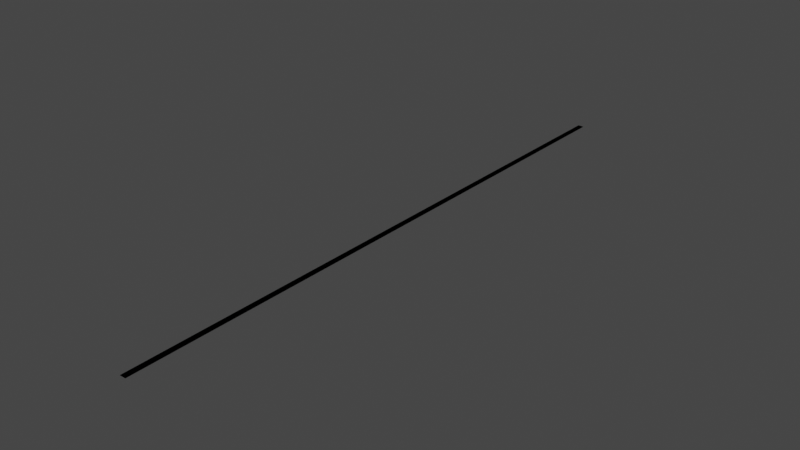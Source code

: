 # Source: CollisionSurfaces.blend  (saved by Blender 2.93.21; exported with 4.5.12 LTS)
import bpy
from mathutils import Matrix  # noqa: F401  (used for matrix-valued properties, if any)

bpy.ops.wm.read_factory_settings(use_empty=True)
scene = bpy.context.scene
scene.name = 'Scene'

# ---- collections
col_collection = bpy.data.collections.new('Collection'); scene.collection.children.link(col_collection)

# ---- world
world_world = bpy.data.worlds.new('World'); scene.world = world_world
world_world.use_nodes = True; world_world.node_tree.nodes.clear()
_N = world_world.node_tree.nodes; _L = world_world.node_tree.links
n0 = _N.new('ShaderNodeOutputWorld'); n0.name = 'World Output'; n0.location = (300, 300)
n1 = _N.new('ShaderNodeBackground'); n1.name = 'Background'; n1.location = (10, 300)
n1.inputs[0].default_value = (0.05088, 0.05088, 0.05088, 1.0)
_L.new(n1.outputs[0], n0.inputs[0])
n0.is_active_output = True
world_world.color = (0.05088, 0.05088, 0.05088)
world_world.use_sun_shadow = False
world_world.sun_shadow_jitter_overblur = 0.0

# ---- meshes
me_platform_50x5000 = bpy.data.meshes.new('Platform-50x5000')
me_platform_50x5000.from_pydata([(-25.0, 0.0, -0.5), (-25.0, 0.0, 0.5), (-25.0, 5000.0, -0.5), (-25.0, 5000.0, 0.5), (25.0, 0.0, -0.5), (25.0, 0.0, 0.5), (25.0, 5000.0, -0.5), (25.0, 5000.0, 0.5), (-25.0, 4950.0, -0.5), (-25.0, 4901.0, -0.5), (-25.0, 4851.0, -0.5), (-25.0, 4802.0, -0.5), (-25.0, 4752.0, -0.5), (-25.0, 4703.0, -0.5), (-25.0, 4653.0, -0.5), (-25.0, 4604.0, -0.5), (-25.0, 4554.0, -0.5), (-25.0, 4505.0, -0.5), (-25.0, 4455.0, -0.5), (-25.0, 4406.0, -0.5), (-25.0, 4356.0, -0.5), (-25.0, 4307.0, -0.5), (-25.0, 4257.0, -0.5), (-25.0, 4208.0, -0.5), (-25.0, 4158.0, -0.5), (-25.0, 4109.0, -0.5), (-25.0, 4059.0, -0.5), (-25.0, 4010.0, -0.5), (-25.0, 3960.0, -0.5), (-25.0, 3911.0, -0.5), (-25.0, 3861.0, -0.5), (-25.0, 3812.0, -0.5), (-25.0, 3762.0, -0.5), (-25.0, 3713.0, -0.5), (-25.0, 3663.0, -0.5), (-25.0, 3614.0, -0.5), (-25.0, 3564.0, -0.5), (-25.0, 3515.0, -0.5), (-25.0, 3465.0, -0.5), (-25.0, 3416.0, -0.5), (-25.0, 3366.0, -0.5), (-25.0, 3317.0, -0.5), (-25.0, 3267.0, -0.5), (-25.0, 3218.0, -0.5), (-25.0, 3168.0, -0.5), (-25.0, 3119.0, -0.5), (-25.0, 3069.0, -0.5), (-25.0, 3020.0, -0.5), (-25.0, 2970.0, -0.5), (-25.0, 2921.0, -0.5), (-25.0, 2871.0, -0.5), (-25.0, 2822.0, -0.5), (-25.0, 2772.0, -0.5), (-25.0, 2723.0, -0.5), (-25.0, 2673.0, -0.5), (-25.0, 2624.0, -0.5), (-25.0, 2574.0, -0.5), (-25.0, 2525.0, -0.5), (-25.0, 2475.0, -0.5), (-25.0, 2426.0, -0.5), (-25.0, 2376.0, -0.5), (-25.0, 2327.0, -0.5), (-25.0, 2277.0, -0.5), (-25.0, 2228.0, -0.5), (-25.0, 2178.0, -0.5), (-25.0, 2129.0, -0.5), (-25.0, 2079.0, -0.5), (-25.0, 2030.0, -0.5), (-25.0, 1980.0, -0.5), (-25.0, 1931.0, -0.5), (-25.0, 1881.0, -0.5), (-25.0, 1832.0, -0.5), (-25.0, 1782.0, -0.5), (-25.0, 1733.0, -0.5), (-25.0, 1683.0, -0.5), (-25.0, 1634.0, -0.5), (-25.0, 1584.0, -0.5), (-25.0, 1535.0, -0.5), (-25.0, 1485.0, -0.5), (-25.0, 1436.0, -0.5), (-25.0, 1386.0, -0.5), (-25.0, 1337.0, -0.5), (-25.0, 1287.0, -0.5), (-25.0, 1238.0, -0.5), (-25.0, 1188.0, -0.5), (-25.0, 1139.0, -0.5), (-25.0, 1089.0, -0.5), (-25.0, 1040.0, -0.5), (-25.0, 990.1, -0.5), (-25.0, 940.6, -0.5), (-25.0, 891.1, -0.5), (-25.0, 841.6, -0.5), (-25.0, 792.1, -0.5), (-25.0, 742.6, -0.5), (-25.0, 693.1, -0.5), (-25.0, 643.6, -0.5), (-25.0, 594.1, -0.5), (-25.0, 544.6, -0.5), (-25.0, 495.1, -0.5), (-25.0, 445.5, -0.5), (-25.0, 396.0, -0.5), (-25.0, 346.5, -0.5), (-25.0, 297.0, -0.5), (-25.0, 247.5, -0.5), (-25.0, 198.0, -0.5), (-25.0, 148.5, -0.5), (-25.0, 99.01, -0.5), (-25.0, 49.51, -0.5), (-25.0, 49.5, 0.5), (-25.0, 99.01, 0.5), (-25.0, 148.5, 0.5), (-25.0, 198.0, 0.5), (-25.0, 247.5, 0.5), (-25.0, 297.0, 0.5), (-25.0, 346.5, 0.5), (-25.0, 396.0, 0.5), (-25.0, 445.5, 0.5), (-25.0, 495.0, 0.5), (-25.0, 544.6, 0.5), (-25.0, 594.1, 0.5), (-25.0, 643.6, 0.5), (-25.0, 693.1, 0.5), (-25.0, 742.6, 0.5), (-25.0, 792.1, 0.5), (-25.0, 841.6, 0.5), (-25.0, 891.1, 0.5), (-25.0, 940.6, 0.5), (-25.0, 990.1, 0.5), (-25.0, 1040.0, 0.5), (-25.0, 1089.0, 0.5), (-25.0, 1139.0, 0.5), (-25.0, 1188.0, 0.5), (-25.0, 1238.0, 0.5), (-25.0, 1287.0, 0.5), (-25.0, 1337.0, 0.5), (-25.0, 1386.0, 0.5), (-25.0, 1436.0, 0.5), (-25.0, 1485.0, 0.5), (-25.0, 1535.0, 0.5), (-25.0, 1584.0, 0.5), (-25.0, 1634.0, 0.5), (-25.0, 1683.0, 0.5), (-25.0, 1733.0, 0.5), (-25.0, 1782.0, 0.5), (-25.0, 1832.0, 0.5), (-25.0, 1881.0, 0.5), (-25.0, 1931.0, 0.5), (-25.0, 1980.0, 0.5), (-25.0, 2030.0, 0.5), (-25.0, 2079.0, 0.5), (-25.0, 2129.0, 0.5), (-25.0, 2178.0, 0.5), (-25.0, 2228.0, 0.5), (-25.0, 2277.0, 0.5), (-25.0, 2327.0, 0.5), (-25.0, 2376.0, 0.5), (-25.0, 2426.0, 0.5), (-25.0, 2475.0, 0.5), (-25.0, 2525.0, 0.5), (-25.0, 2574.0, 0.5), (-25.0, 2624.0, 0.5), (-25.0, 2673.0, 0.5), (-25.0, 2723.0, 0.5), (-25.0, 2772.0, 0.5), (-25.0, 2822.0, 0.5), (-25.0, 2871.0, 0.5), (-25.0, 2921.0, 0.5), (-25.0, 2970.0, 0.5), (-25.0, 3020.0, 0.5), (-25.0, 3069.0, 0.5), (-25.0, 3119.0, 0.5), (-25.0, 3168.0, 0.5), (-25.0, 3218.0, 0.5), (-25.0, 3267.0, 0.5), (-25.0, 3317.0, 0.5), (-25.0, 3366.0, 0.5), (-25.0, 3416.0, 0.5), (-25.0, 3465.0, 0.5), (-25.0, 3515.0, 0.5), (-25.0, 3564.0, 0.5), (-25.0, 3614.0, 0.5), (-25.0, 3663.0, 0.5), (-25.0, 3713.0, 0.5), (-25.0, 3762.0, 0.5), (-25.0, 3812.0, 0.5), (-25.0, 3861.0, 0.5), (-25.0, 3911.0, 0.5), (-25.0, 3960.0, 0.5), (-25.0, 4010.0, 0.5), (-25.0, 4059.0, 0.5), (-25.0, 4109.0, 0.5), (-25.0, 4158.0, 0.5), (-25.0, 4208.0, 0.5), (-25.0, 4257.0, 0.5), (-25.0, 4307.0, 0.5), (-25.0, 4356.0, 0.5), (-25.0, 4406.0, 0.5), (-25.0, 4455.0, 0.5), (-25.0, 4505.0, 0.5), (-25.0, 4554.0, 0.5), (-25.0, 4604.0, 0.5), (-25.0, 4653.0, 0.5), (-25.0, 4703.0, 0.5), (-25.0, 4752.0, 0.5), (-25.0, 4802.0, 0.5), (-25.0, 4851.0, 0.5), (-25.0, 4901.0, 0.5), (-25.0, 4950.0, 0.5), (25.0, 49.5, -0.5), (25.0, 99.01, -0.5), (25.0, 148.5, -0.5), (25.0, 198.0, -0.5), (25.0, 247.5, -0.5), (25.0, 297.0, -0.5), (25.0, 346.5, -0.5), (25.0, 396.0, -0.5), (25.0, 445.5, -0.5), (25.0, 495.0, -0.5), (25.0, 544.6, -0.5), (25.0, 594.1, -0.5), (25.0, 643.6, -0.5), (25.0, 693.1, -0.5), (25.0, 742.6, -0.5), (25.0, 792.1, -0.5), (25.0, 841.6, -0.5), (25.0, 891.1, -0.5), (25.0, 940.6, -0.5), (25.0, 990.1, -0.5), (25.0, 1040.0, -0.5), (25.0, 1089.0, -0.5), (25.0, 1139.0, -0.5), (25.0, 1188.0, -0.5), (25.0, 1238.0, -0.5), (25.0, 1287.0, -0.5), (25.0, 1337.0, -0.5), (25.0, 1386.0, -0.5), (25.0, 1436.0, -0.5), (25.0, 1485.0, -0.5), (25.0, 1535.0, -0.5), (25.0, 1584.0, -0.5), (25.0, 1634.0, -0.5), (25.0, 1683.0, -0.5), (25.0, 1733.0, -0.5), (25.0, 1782.0, -0.5), (25.0, 1832.0, -0.5), (25.0, 1881.0, -0.5), (25.0, 1931.0, -0.5), (25.0, 1980.0, -0.5), (25.0, 2030.0, -0.5), (25.0, 2079.0, -0.5), (25.0, 2129.0, -0.5), (25.0, 2178.0, -0.5), (25.0, 2228.0, -0.5), (25.0, 2277.0, -0.5), (25.0, 2327.0, -0.5), (25.0, 2376.0, -0.5), (25.0, 2426.0, -0.5), (25.0, 2475.0, -0.5), (25.0, 2525.0, -0.5), (25.0, 2574.0, -0.5), (25.0, 2624.0, -0.5), (25.0, 2673.0, -0.5), (25.0, 2723.0, -0.5), (25.0, 2772.0, -0.5), (25.0, 2822.0, -0.5), (25.0, 2871.0, -0.5), (25.0, 2921.0, -0.5), (25.0, 2970.0, -0.5), (25.0, 3020.0, -0.5), (25.0, 3069.0, -0.5), (25.0, 3119.0, -0.5), (25.0, 3168.0, -0.5), (25.0, 3218.0, -0.5), (25.0, 3267.0, -0.5), (25.0, 3317.0, -0.5), (25.0, 3366.0, -0.5), (25.0, 3416.0, -0.5), (25.0, 3465.0, -0.5), (25.0, 3515.0, -0.5), (25.0, 3564.0, -0.5), (25.0, 3614.0, -0.5), (25.0, 3663.0, -0.5), (25.0, 3713.0, -0.5), (25.0, 3762.0, -0.5), (25.0, 3812.0, -0.5), (25.0, 3861.0, -0.5), (25.0, 3911.0, -0.5), (25.0, 3960.0, -0.5), (25.0, 4010.0, -0.5), (25.0, 4059.0, -0.5), (25.0, 4109.0, -0.5), (25.0, 4158.0, -0.5), (25.0, 4208.0, -0.5), (25.0, 4257.0, -0.5), (25.0, 4307.0, -0.5), (25.0, 4356.0, -0.5), (25.0, 4406.0, -0.5), (25.0, 4455.0, -0.5), (25.0, 4505.0, -0.5), (25.0, 4554.0, -0.5), (25.0, 4604.0, -0.5), (25.0, 4653.0, -0.5), (25.0, 4703.0, -0.5), (25.0, 4752.0, -0.5), (25.0, 4802.0, -0.5), (25.0, 4851.0, -0.5), (25.0, 4901.0, -0.5), (25.0, 4950.0, -0.5), (25.0, 4950.0, 0.5), (25.0, 4901.0, 0.5), (25.0, 4851.0, 0.5), (25.0, 4802.0, 0.5), (25.0, 4752.0, 0.5), (25.0, 4703.0, 0.5), (25.0, 4653.0, 0.5), (25.0, 4604.0, 0.5), (25.0, 4554.0, 0.5), (25.0, 4505.0, 0.5), (25.0, 4455.0, 0.5), (25.0, 4406.0, 0.5), (25.0, 4356.0, 0.5), (25.0, 4307.0, 0.5), (25.0, 4257.0, 0.5), (25.0, 4208.0, 0.5), (25.0, 4158.0, 0.5), (25.0, 4109.0, 0.5), (25.0, 4059.0, 0.5), (25.0, 4010.0, 0.5), (25.0, 3960.0, 0.5), (25.0, 3911.0, 0.5), (25.0, 3861.0, 0.5), (25.0, 3812.0, 0.5), (25.0, 3762.0, 0.5), (25.0, 3713.0, 0.5), (25.0, 3663.0, 0.5), (25.0, 3614.0, 0.5), (25.0, 3564.0, 0.5), (25.0, 3515.0, 0.5), (25.0, 3465.0, 0.5), (25.0, 3416.0, 0.5), (25.0, 3366.0, 0.5), (25.0, 3317.0, 0.5), (25.0, 3267.0, 0.5), (25.0, 3218.0, 0.5), (25.0, 3168.0, 0.5), (25.0, 3119.0, 0.5), (25.0, 3069.0, 0.5), (25.0, 3020.0, 0.5), (25.0, 2970.0, 0.5), (25.0, 2921.0, 0.5), (25.0, 2871.0, 0.5), (25.0, 2822.0, 0.5), (25.0, 2772.0, 0.5), (25.0, 2723.0, 0.5), (25.0, 2673.0, 0.5), (25.0, 2624.0, 0.5), (25.0, 2574.0, 0.5), (25.0, 2525.0, 0.5), (25.0, 2475.0, 0.5), (25.0, 2426.0, 0.5), (25.0, 2376.0, 0.5), (25.0, 2327.0, 0.5), (25.0, 2277.0, 0.5), (25.0, 2228.0, 0.5), (25.0, 2178.0, 0.5), (25.0, 2129.0, 0.5), (25.0, 2079.0, 0.5), (25.0, 2030.0, 0.5), (25.0, 1980.0, 0.5), (25.0, 1931.0, 0.5), (25.0, 1881.0, 0.5), (25.0, 1832.0, 0.5), (25.0, 1782.0, 0.5), (25.0, 1733.0, 0.5), (25.0, 1683.0, 0.5), (25.0, 1634.0, 0.5), (25.0, 1584.0, 0.5), (25.0, 1535.0, 0.5), (25.0, 1485.0, 0.5), (25.0, 1436.0, 0.5), (25.0, 1386.0, 0.5), (25.0, 1337.0, 0.5), (25.0, 1287.0, 0.5), (25.0, 1238.0, 0.5), (25.0, 1188.0, 0.5), (25.0, 1139.0, 0.5), (25.0, 1089.0, 0.5), (25.0, 1040.0, 0.5), (25.0, 990.1, 0.5), (25.0, 940.6, 0.5), (25.0, 891.1, 0.5), (25.0, 841.6, 0.5), (25.0, 792.1, 0.5), (25.0, 742.6, 0.5), (25.0, 693.1, 0.5), (25.0, 643.6, 0.5), (25.0, 594.1, 0.5), (25.0, 544.6, 0.5), (25.0, 495.1, 0.5), (25.0, 445.5, 0.5), (25.0, 396.0, 0.5), (25.0, 346.5, 0.5), (25.0, 297.0, 0.5), (25.0, 247.5, 0.5), (25.0, 198.0, 0.5), (25.0, 148.5, 0.5), (25.0, 99.01, 0.5), (25.0, 49.51, 0.5)], [], [(8, 207, 3, 2), (2, 3, 7, 6), (208, 407, 5, 4), (4, 5, 1, 0), (107, 208, 4, 0), (407, 108, 1, 5), (7, 3, 207, 308), (308, 207, 206, 309), (309, 206, 205, 310), (310, 205, 204, 311), (311, 204, 203, 312), (312, 203, 202, 313), (313, 202, 201, 314), (314, 201, 200, 315), (315, 200, 199, 316), (316, 199, 198, 317), (317, 198, 197, 318), (318, 197, 196, 319), (319, 196, 195, 320), (320, 195, 194, 321), (321, 194, 193, 322), (322, 193, 192, 323), (323, 192, 191, 324), (324, 191, 190, 325), (325, 190, 189, 326), (326, 189, 188, 327), (327, 188, 187, 328), (328, 187, 186, 329), (329, 186, 185, 330), (330, 185, 184, 331), (331, 184, 183, 332), (332, 183, 182, 333), (333, 182, 181, 334), (334, 181, 180, 335), (335, 180, 179, 336), (336, 179, 178, 337), (337, 178, 177, 338), (338, 177, 176, 339), (339, 176, 175, 340), (340, 175, 174, 341), (341, 174, 173, 342), (342, 173, 172, 343), (343, 172, 171, 344), (344, 171, 170, 345), (345, 170, 169, 346), (346, 169, 168, 347), (347, 168, 167, 348), (348, 167, 166, 349), (349, 166, 165, 350), (350, 165, 164, 351), (351, 164, 163, 352), (352, 163, 162, 353), (353, 162, 161, 354), (354, 161, 160, 355), (355, 160, 159, 356), (356, 159, 158, 357), (357, 158, 157, 358), (358, 157, 156, 359), (359, 156, 155, 360), (360, 155, 154, 361), (361, 154, 153, 362), (362, 153, 152, 363), (363, 152, 151, 364), (364, 151, 150, 365), (365, 150, 149, 366), (366, 149, 148, 367), (367, 148, 147, 368), (368, 147, 146, 369), (369, 146, 145, 370), (370, 145, 144, 371), (371, 144, 143, 372), (372, 143, 142, 373), (373, 142, 141, 374), (374, 141, 140, 375), (375, 140, 139, 376), (376, 139, 138, 377), (377, 138, 137, 378), (378, 137, 136, 379), (379, 136, 135, 380), (380, 135, 134, 381), (381, 134, 133, 382), (382, 133, 132, 383), (383, 132, 131, 384), (384, 131, 130, 385), (385, 130, 129, 386), (386, 129, 128, 387), (387, 128, 127, 388), (388, 127, 126, 389), (389, 126, 125, 390), (390, 125, 124, 391), (391, 124, 123, 392), (392, 123, 122, 393), (393, 122, 121, 394), (394, 121, 120, 395), (395, 120, 119, 396), (396, 119, 118, 397), (397, 118, 117, 398), (398, 117, 116, 399), (399, 116, 115, 400), (400, 115, 114, 401), (401, 114, 113, 402), (402, 113, 112, 403), (403, 112, 111, 404), (404, 111, 110, 405), (405, 110, 109, 406), (406, 109, 108, 407), (2, 6, 307, 8), (8, 307, 306, 9), (9, 306, 305, 10), (10, 305, 304, 11), (11, 304, 303, 12), (12, 303, 302, 13), (13, 302, 301, 14), (14, 301, 300, 15), (15, 300, 299, 16), (16, 299, 298, 17), (17, 298, 297, 18), (18, 297, 296, 19), (19, 296, 295, 20), (20, 295, 294, 21), (21, 294, 293, 22), (22, 293, 292, 23), (23, 292, 291, 24), (24, 291, 290, 25), (25, 290, 289, 26), (26, 289, 288, 27), (27, 288, 287, 28), (28, 287, 286, 29), (29, 286, 285, 30), (30, 285, 284, 31), (31, 284, 283, 32), (32, 283, 282, 33), (33, 282, 281, 34), (34, 281, 280, 35), (35, 280, 279, 36), (36, 279, 278, 37), (37, 278, 277, 38), (38, 277, 276, 39), (39, 276, 275, 40), (40, 275, 274, 41), (41, 274, 273, 42), (42, 273, 272, 43), (43, 272, 271, 44), (44, 271, 270, 45), (45, 270, 269, 46), (46, 269, 268, 47), (47, 268, 267, 48), (48, 267, 266, 49), (49, 266, 265, 50), (50, 265, 264, 51), (51, 264, 263, 52), (52, 263, 262, 53), (53, 262, 261, 54), (54, 261, 260, 55), (55, 260, 259, 56), (56, 259, 258, 57), (57, 258, 257, 58), (58, 257, 256, 59), (59, 256, 255, 60), (60, 255, 254, 61), (61, 254, 253, 62), (62, 253, 252, 63), (63, 252, 251, 64), (64, 251, 250, 65), (65, 250, 249, 66), (66, 249, 248, 67), (67, 248, 247, 68), (68, 247, 246, 69), (69, 246, 245, 70), (70, 245, 244, 71), (71, 244, 243, 72), (72, 243, 242, 73), (73, 242, 241, 74), (74, 241, 240, 75), (75, 240, 239, 76), (76, 239, 238, 77), (77, 238, 237, 78), (78, 237, 236, 79), (79, 236, 235, 80), (80, 235, 234, 81), (81, 234, 233, 82), (82, 233, 232, 83), (83, 232, 231, 84), (84, 231, 230, 85), (85, 230, 229, 86), (86, 229, 228, 87), (87, 228, 227, 88), (88, 227, 226, 89), (89, 226, 225, 90), (90, 225, 224, 91), (91, 224, 223, 92), (92, 223, 222, 93), (93, 222, 221, 94), (94, 221, 220, 95), (95, 220, 219, 96), (96, 219, 218, 97), (97, 218, 217, 98), (98, 217, 216, 99), (99, 216, 215, 100), (100, 215, 214, 101), (101, 214, 213, 102), (102, 213, 212, 103), (103, 212, 211, 104), (104, 211, 210, 105), (105, 210, 209, 106), (106, 209, 208, 107), (6, 7, 308, 307), (307, 308, 309, 306), (306, 309, 310, 305), (305, 310, 311, 304), (304, 311, 312, 303), (303, 312, 313, 302), (302, 313, 314, 301), (301, 314, 315, 300), (300, 315, 316, 299), (299, 316, 317, 298), (298, 317, 318, 297), (297, 318, 319, 296), (296, 319, 320, 295), (295, 320, 321, 294), (294, 321, 322, 293), (293, 322, 323, 292), (292, 323, 324, 291), (291, 324, 325, 290), (290, 325, 326, 289), (289, 326, 327, 288), (288, 327, 328, 287), (287, 328, 329, 286), (286, 329, 330, 285), (285, 330, 331, 284), (284, 331, 332, 283), (283, 332, 333, 282), (282, 333, 334, 281), (281, 334, 335, 280), (280, 335, 336, 279), (279, 336, 337, 278), (278, 337, 338, 277), (277, 338, 339, 276), (276, 339, 340, 275), (275, 340, 341, 274), (274, 341, 342, 273), (273, 342, 343, 272), (272, 343, 344, 271), (271, 344, 345, 270), (270, 345, 346, 269), (269, 346, 347, 268), (268, 347, 348, 267), (267, 348, 349, 266), (266, 349, 350, 265), (265, 350, 351, 264), (264, 351, 352, 263), (263, 352, 353, 262), (262, 353, 354, 261), (261, 354, 355, 260), (260, 355, 356, 259), (259, 356, 357, 258), (258, 357, 358, 257), (257, 358, 359, 256), (256, 359, 360, 255), (255, 360, 361, 254), (254, 361, 362, 253), (253, 362, 363, 252), (252, 363, 364, 251), (251, 364, 365, 250), (250, 365, 366, 249), (249, 366, 367, 248), (248, 367, 368, 247), (247, 368, 369, 246), (246, 369, 370, 245), (245, 370, 371, 244), (244, 371, 372, 243), (243, 372, 373, 242), (242, 373, 374, 241), (241, 374, 375, 240), (240, 375, 376, 239), (239, 376, 377, 238), (238, 377, 378, 237), (237, 378, 379, 236), (236, 379, 380, 235), (235, 380, 381, 234), (234, 381, 382, 233), (233, 382, 383, 232), (232, 383, 384, 231), (231, 384, 385, 230), (230, 385, 386, 229), (229, 386, 387, 228), (228, 387, 388, 227), (227, 388, 389, 226), (226, 389, 390, 225), (225, 390, 391, 224), (224, 391, 392, 223), (223, 392, 393, 222), (222, 393, 394, 221), (221, 394, 395, 220), (220, 395, 396, 219), (219, 396, 397, 218), (218, 397, 398, 217), (217, 398, 399, 216), (216, 399, 400, 215), (215, 400, 401, 214), (214, 401, 402, 213), (213, 402, 403, 212), (212, 403, 404, 211), (211, 404, 405, 210), (210, 405, 406, 209), (209, 406, 407, 208), (0, 1, 108, 107), (107, 108, 109, 106), (106, 109, 110, 105), (105, 110, 111, 104), (104, 111, 112, 103), (103, 112, 113, 102), (102, 113, 114, 101), (101, 114, 115, 100), (100, 115, 116, 99), (99, 116, 117, 98), (98, 117, 118, 97), (97, 118, 119, 96), (96, 119, 120, 95), (95, 120, 121, 94), (94, 121, 122, 93), (93, 122, 123, 92), (92, 123, 124, 91), (91, 124, 125, 90), (90, 125, 126, 89), (89, 126, 127, 88), (88, 127, 128, 87), (87, 128, 129, 86), (86, 129, 130, 85), (85, 130, 131, 84), (84, 131, 132, 83), (83, 132, 133, 82), (82, 133, 134, 81), (81, 134, 135, 80), (80, 135, 136, 79), (79, 136, 137, 78), (78, 137, 138, 77), (77, 138, 139, 76), (76, 139, 140, 75), (75, 140, 141, 74), (74, 141, 142, 73), (73, 142, 143, 72), (72, 143, 144, 71), (71, 144, 145, 70), (70, 145, 146, 69), (69, 146, 147, 68), (68, 147, 148, 67), (67, 148, 149, 66), (66, 149, 150, 65), (65, 150, 151, 64), (64, 151, 152, 63), (63, 152, 153, 62), (62, 153, 154, 61), (61, 154, 155, 60), (60, 155, 156, 59), (59, 156, 157, 58), (58, 157, 158, 57), (57, 158, 159, 56), (56, 159, 160, 55), (55, 160, 161, 54), (54, 161, 162, 53), (53, 162, 163, 52), (52, 163, 164, 51), (51, 164, 165, 50), (50, 165, 166, 49), (49, 166, 167, 48), (48, 167, 168, 47), (47, 168, 169, 46), (46, 169, 170, 45), (45, 170, 171, 44), (44, 171, 172, 43), (43, 172, 173, 42), (42, 173, 174, 41), (41, 174, 175, 40), (40, 175, 176, 39), (39, 176, 177, 38), (38, 177, 178, 37), (37, 178, 179, 36), (36, 179, 180, 35), (35, 180, 181, 34), (34, 181, 182, 33), (33, 182, 183, 32), (32, 183, 184, 31), (31, 184, 185, 30), (30, 185, 186, 29), (29, 186, 187, 28), (28, 187, 188, 27), (27, 188, 189, 26), (26, 189, 190, 25), (25, 190, 191, 24), (24, 191, 192, 23), (23, 192, 193, 22), (22, 193, 194, 21), (21, 194, 195, 20), (20, 195, 196, 19), (19, 196, 197, 18), (18, 197, 198, 17), (17, 198, 199, 16), (16, 199, 200, 15), (15, 200, 201, 14), (14, 201, 202, 13), (13, 202, 203, 12), (12, 203, 204, 11), (11, 204, 205, 10), (10, 205, 206, 9), (9, 206, 207, 8)])
_uv = me_platform_50x5000.uv_layers.new(name='UVMap')
_uv.uv.foreach_set('vector', [0.375, 0.2475, 0.625, 0.2475, 0.625, 0.25, 0.375, 0.25, 0.375, 0.25, 0.625, 0.25, 0.625, 0.5, 0.375, 0.5, 0.375, 0.7475, 0.625, 0.7475, 0.625, 0.75, 0.375, 0.75, 0.375, 0.75, 0.625, 0.75, 0.625, 1.0, 0.375, 1.0, 0.125, 0.7475, 0.375, 0.7475, 0.375, 0.75, 0.125, 0.75, 0.625, 0.7475, 0.875, 0.7475, 0.875, 0.75, 0.625, 0.75, 0.625, 0.5, 0.875, 0.5, 0.875, 0.5025, 0.625, 0.5025, 0.625, 0.5025, 0.875, 0.5025, 0.875, 0.505, 0.625, 0.505, 0.625, 0.505, 0.875, 0.505, 0.875, 0.5074, 0.625, 0.5074, 0.625, 0.5074, 0.875, 0.5074, 0.875, 0.5099, 0.625, 0.5099, 0.625, 0.5099, 0.875, 0.5099, 0.875, 0.5124, 0.625, 0.5124, 0.625, 0.5124, 0.875, 0.5124, 0.875, 0.5149, 0.625, 0.5149, 0.625, 0.5149, 0.875, 0.5149, 0.875, 0.5173, 0.625, 0.5173, 0.625, 0.5173, 0.875, 0.5173, 0.875, 0.5198, 0.625, 0.5198, 0.625, 0.5198, 0.875, 0.5198, 0.875, 0.5223, 0.625, 0.5223, 0.625, 0.5223, 0.875, 0.5223, 0.875, 0.5248, 0.625, 0.5248, 0.625, 0.5248, 0.875, 0.5248, 0.875, 0.5272, 0.625, 0.5272, 0.625, 0.5272, 0.875, 0.5272, 0.875, 0.5297, 0.625, 0.5297, 0.625, 0.5297, 0.875, 0.5297, 0.875, 0.5322, 0.625, 0.5322, 0.625, 0.5322, 0.875, 0.5322, 0.875, 0.5347, 0.625, 0.5347, 0.625, 0.5347, 0.875, 0.5347, 0.875, 0.5371, 0.625, 0.5371, 0.625, 0.5371, 0.875, 0.5371, 0.875, 0.5396, 0.625, 0.5396, 0.625, 0.5396, 0.875, 0.5396, 0.875, 0.5421, 0.625, 0.5421, 0.625, 0.5421, 0.875, 0.5421, 0.875, 0.5446, 0.625, 0.5446, 0.625, 0.5446, 0.875, 0.5446, 0.875, 0.547, 0.625, 0.547, 0.625, 0.547, 0.875, 0.547, 0.875, 0.5495, 0.625, 0.5495, 0.625, 0.5495, 0.875, 0.5495, 0.875, 0.552, 0.625, 0.552, 0.625, 0.552, 0.875, 0.552, 0.875, 0.5545, 0.625, 0.5545, 0.625, 0.5545, 0.875, 0.5545, 0.875, 0.5569, 0.625, 0.5569, 0.625, 0.5569, 0.875, 0.5569, 0.875, 0.5594, 0.625, 0.5594, 0.625, 0.5594, 0.875, 0.5594, 0.875, 0.5619, 0.625, 0.5619, 0.625, 0.5619, 0.875, 0.5619, 0.875, 0.5644, 0.625, 0.5644, 0.625, 0.5644, 0.875, 0.5644, 0.875, 0.5668, 0.625, 0.5668, 0.625, 0.5668, 0.875, 0.5668, 0.875, 0.5693, 0.625, 0.5693, 0.625, 0.5693, 0.875, 0.5693, 0.875, 0.5718, 0.625, 0.5718, 0.625, 0.5718, 0.875, 0.5718, 0.875, 0.5743, 0.625, 0.5743, 0.625, 0.5743, 0.875, 0.5743, 0.875, 0.5767, 0.625, 0.5767, 0.625, 0.5767, 0.875, 0.5767, 0.875, 0.5792, 0.625, 0.5792, 0.625, 0.5792, 0.875, 0.5792, 0.875, 0.5817, 0.625, 0.5817, 0.625, 0.5817, 0.875, 0.5817, 0.875, 0.5842, 0.625, 0.5842, 0.625, 0.5842, 0.875, 0.5842, 0.875, 0.5866, 0.625, 0.5866, 0.625, 0.5866, 0.875, 0.5866, 0.875, 0.5891, 0.625, 0.5891, 0.625, 0.5891, 0.875, 0.5891, 0.875, 0.5916, 0.625, 0.5916, 0.625, 0.5916, 0.875, 0.5916, 0.875, 0.5941, 0.625, 0.5941, 0.625, 0.5941, 0.875, 0.5941, 0.875, 0.5965, 0.625, 0.5965, 0.625, 0.5965, 0.875, 0.5965, 0.875, 0.599, 0.625, 0.599, 0.625, 0.599, 0.875, 0.599, 0.875, 0.6015, 0.625, 0.6015, 0.625, 0.6015, 0.875, 0.6015, 0.875, 0.604, 0.625, 0.604, 0.625, 0.604, 0.875, 0.604, 0.875, 0.6064, 0.625, 0.6064, 0.625, 0.6064, 0.875, 0.6064, 0.875, 0.6089, 0.625, 0.6089, 0.625, 0.6089, 0.875, 0.6089, 0.875, 0.6114, 0.625, 0.6114, 0.625, 0.6114, 0.875, 0.6114, 0.875, 0.6139, 0.625, 0.6139, 0.625, 0.6139, 0.875, 0.6139, 0.875, 0.6163, 0.625, 0.6163, 0.625, 0.6163, 0.875, 0.6163, 0.875, 0.6188, 0.625, 0.6188, 0.625, 0.6188, 0.875, 0.6188, 0.875, 0.6213, 0.625, 0.6213, 0.625, 0.6213, 0.875, 0.6213, 0.875, 0.6238, 0.625, 0.6238, 0.625, 0.6238, 0.875, 0.6238, 0.875, 0.6262, 0.625, 0.6262, 0.625, 0.6262, 0.875, 0.6262, 0.875, 0.6287, 0.625, 0.6287, 0.625, 0.6287, 0.875, 0.6287, 0.875, 0.6312, 0.625, 0.6312, 0.625, 0.6312, 0.875, 0.6312, 0.875, 0.6337, 0.625, 0.6337, 0.625, 0.6337, 0.875, 0.6337, 0.875, 0.6361, 0.625, 0.6361, 0.625, 0.6361, 0.875, 0.6361, 0.875, 0.6386, 0.625, 0.6386, 0.625, 0.6386, 0.875, 0.6386, 0.875, 0.6411, 0.625, 0.6411, 0.625, 0.6411, 0.875, 0.6411, 0.875, 0.6436, 0.625, 0.6436, 0.625, 0.6436, 0.875, 0.6436, 0.875, 0.646, 0.625, 0.646, 0.625, 0.646, 0.875, 0.646, 0.875, 0.6485, 0.625, 0.6485, 0.625, 0.6485, 0.875, 0.6485, 0.875, 0.651, 0.625, 0.651, 0.625, 0.651, 0.875, 0.651, 0.875, 0.6535, 0.625, 0.6535, 0.625, 0.6535, 0.875, 0.6535, 0.875, 0.6559, 0.625, 0.6559, 0.625, 0.6559, 0.875, 0.6559, 0.875, 0.6584, 0.625, 0.6584, 0.625, 0.6584, 0.875, 0.6584, 0.875, 0.6609, 0.625, 0.6609, 0.625, 0.6609, 0.875, 0.6609, 0.875, 0.6634, 0.625, 0.6634, 0.625, 0.6634, 0.875, 0.6634, 0.875, 0.6658, 0.625, 0.6658, 0.625, 0.6658, 0.875, 0.6658, 0.875, 0.6683, 0.625, 0.6683, 0.625, 0.6683, 0.875, 0.6683, 0.875, 0.6708, 0.625, 0.6708, 0.625, 0.6708, 0.875, 0.6708, 0.875, 0.6733, 0.625, 0.6733, 0.625, 0.6733, 0.875, 0.6733, 0.875, 0.6757, 0.625, 0.6757, 0.625, 0.6757, 0.875, 0.6757, 0.875, 0.6782, 0.625, 0.6782, 0.625, 0.6782, 0.875, 0.6782, 0.875, 0.6807, 0.625, 0.6807, 0.625, 0.6807, 0.875, 0.6807, 0.875, 0.6832, 0.625, 0.6832, 0.625, 0.6832, 0.875, 0.6832, 0.875, 0.6856, 0.625, 0.6856, 0.625, 0.6856, 0.875, 0.6856, 0.875, 0.6881, 0.625, 0.6881, 0.625, 0.6881, 0.875, 0.6881, 0.875, 0.6906, 0.625, 0.6906, 0.625, 0.6906, 0.875, 0.6906, 0.875, 0.6931, 0.625, 0.6931, 0.625, 0.6931, 0.875, 0.6931, 0.875, 0.6955, 0.625, 0.6955, 0.625, 0.6955, 0.875, 0.6955, 0.875, 0.698, 0.625, 0.698, 0.625, 0.698, 0.875, 0.698, 0.875, 0.7005, 0.625, 0.7005, 0.625, 0.7005, 0.875, 0.7005, 0.875, 0.703, 0.625, 0.703, 0.625, 0.703, 0.875, 0.703, 0.875, 0.7054, 0.625, 0.7054, 0.625, 0.7054, 0.875, 0.7054, 0.875, 0.7079, 0.625, 0.7079, 0.625, 0.7079, 0.875, 0.7079, 0.875, 0.7104, 0.625, 0.7104, 0.625, 0.7104, 0.875, 0.7104, 0.875, 0.7129, 0.625, 0.7129, 0.625, 0.7129, 0.875, 0.7129, 0.875, 0.7153, 0.625, 0.7153, 0.625, 0.7153, 0.875, 0.7153, 0.875, 0.7178, 0.625, 0.7178, 0.625, 0.7178, 0.875, 0.7178, 0.875, 0.7203, 0.625, 0.7203, 0.625, 0.7203, 0.875, 0.7203, 0.875, 0.7228, 0.625, 0.7228, 0.625, 0.7228, 0.875, 0.7228, 0.875, 0.7252, 0.625, 0.7252, 0.625, 0.7252, 0.875, 0.7252, 0.875, 0.7277, 0.625, 0.7277, 0.625, 0.7277, 0.875, 0.7277, 0.875, 0.7302, 0.625, 0.7302, 0.625, 0.7302, 0.875, 0.7302, 0.875, 0.7327, 0.625, 0.7327, 0.625, 0.7327, 0.875, 0.7327, 0.875, 0.7351, 0.625, 0.7351, 0.625, 0.7351, 0.875, 0.7351, 0.875, 0.7376, 0.625, 0.7376, 0.625, 0.7376, 0.875, 0.7376, 0.875, 0.7401, 0.625, 0.7401, 0.625, 0.7401, 0.875, 0.7401, 0.875, 0.7426, 0.625, 0.7426, 0.625, 0.7426, 0.875, 0.7426, 0.875, 0.745, 0.625, 0.745, 0.625, 0.745, 0.875, 0.745, 0.875, 0.7475, 0.625, 0.7475, 0.125, 0.5, 0.375, 0.5, 0.375, 0.5025, 0.125, 0.5025, 0.125, 0.5025, 0.375, 0.5025, 0.375, 0.505, 0.125, 0.505, 0.125, 0.505, 0.375, 0.505, 0.375, 0.5074, 0.125, 0.5074, 0.125, 0.5074, 0.375, 0.5074, 0.375, 0.5099, 0.125, 0.5099, 0.125, 0.5099, 0.375, 0.5099, 0.375, 0.5124, 0.125, 0.5124, 0.125, 0.5124, 0.375, 0.5124, 0.375, 0.5149, 0.125, 0.5149, 0.125, 0.5149, 0.375, 0.5149, 0.375, 0.5173, 0.125, 0.5173, 0.125, 0.5173, 0.375, 0.5173, 0.375, 0.5198, 0.125, 0.5198, 0.125, 0.5198, 0.375, 0.5198, 0.375, 0.5223, 0.125, 0.5223, 0.125, 0.5223, 0.375, 0.5223, 0.375, 0.5248, 0.125, 0.5248, 0.125, 0.5248, 0.375, 0.5248, 0.375, 0.5272, 0.125, 0.5272, 0.125, 0.5272, 0.375, 0.5272, 0.375, 0.5297, 0.125, 0.5297, 0.125, 0.5297, 0.375, 0.5297, 0.375, 0.5322, 0.125, 0.5322, 0.125, 0.5322, 0.375, 0.5322, 0.375, 0.5347, 0.125, 0.5347, 0.125, 0.5347, 0.375, 0.5347, 0.375, 0.5371, 0.125, 0.5371, 0.125, 0.5371, 0.375, 0.5371, 0.375, 0.5396, 0.125, 0.5396, 0.125, 0.5396, 0.375, 0.5396, 0.375, 0.5421, 0.125, 0.5421, 0.125, 0.5421, 0.375, 0.5421, 0.375, 0.5446, 0.125, 0.5446, 0.125, 0.5446, 0.375, 0.5446, 0.375, 0.547, 0.125, 0.547, 0.125, 0.547, 0.375, 0.547, 0.375, 0.5495, 0.125, 0.5495, 0.125, 0.5495, 0.375, 0.5495, 0.375, 0.552, 0.125, 0.552, 0.125, 0.552, 0.375, 0.552, 0.375, 0.5545, 0.125, 0.5545, 0.125, 0.5545, 0.375, 0.5545, 0.375, 0.5569, 0.125, 0.5569, 0.125, 0.5569, 0.375, 0.5569, 0.375, 0.5594, 0.125, 0.5594, 0.125, 0.5594, 0.375, 0.5594, 0.375, 0.5619, 0.125, 0.5619, 0.125, 0.5619, 0.375, 0.5619, 0.375, 0.5644, 0.125, 0.5644, 0.125, 0.5644, 0.375, 0.5644, 0.375, 0.5668, 0.125, 0.5668, 0.125, 0.5668, 0.375, 0.5668, 0.375, 0.5693, 0.125, 0.5693, 0.125, 0.5693, 0.375, 0.5693, 0.375, 0.5718, 0.125, 0.5718, 0.125, 0.5718, 0.375, 0.5718, 0.375, 0.5743, 0.125, 0.5743, 0.125, 0.5743, 0.375, 0.5743, 0.375, 0.5767, 0.125, 0.5767, 0.125, 0.5767, 0.375, 0.5767, 0.375, 0.5792, 0.125, 0.5792, 0.125, 0.5792, 0.375, 0.5792, 0.375, 0.5817, 0.125, 0.5817, 0.125, 0.5817, 0.375, 0.5817, 0.375, 0.5842, 0.125, 0.5842, 0.125, 0.5842, 0.375, 0.5842, 0.375, 0.5866, 0.125, 0.5866, 0.125, 0.5866, 0.375, 0.5866, 0.375, 0.5891, 0.125, 0.5891, 0.125, 0.5891, 0.375, 0.5891, 0.375, 0.5916, 0.125, 0.5916, 0.125, 0.5916, 0.375, 0.5916, 0.375, 0.5941, 0.125, 0.5941, 0.125, 0.5941, 0.375, 0.5941, 0.375, 0.5965, 0.125, 0.5965, 0.125, 0.5965, 0.375, 0.5965, 0.375, 0.599, 0.125, 0.599, 0.125, 0.599, 0.375, 0.599, 0.375, 0.6015, 0.125, 0.6015, 0.125, 0.6015, 0.375, 0.6015, 0.375, 0.604, 0.125, 0.604, 0.125, 0.604, 0.375, 0.604, 0.375, 0.6064, 0.125, 0.6064, 0.125, 0.6064, 0.375, 0.6064, 0.375, 0.6089, 0.125, 0.6089, 0.125, 0.6089, 0.375, 0.6089, 0.375, 0.6114, 0.125, 0.6114, 0.125, 0.6114, 0.375, 0.6114, 0.375, 0.6139, 0.125, 0.6139, 0.125, 0.6139, 0.375, 0.6139, 0.375, 0.6163, 0.125, 0.6163, 0.125, 0.6163, 0.375, 0.6163, 0.375, 0.6188, 0.125, 0.6188, 0.125, 0.6188, 0.375, 0.6188, 0.375, 0.6213, 0.125, 0.6213, 0.125, 0.6213, 0.375, 0.6213, 0.375, 0.6238, 0.125, 0.6238, 0.125, 0.6238, 0.375, 0.6238, 0.375, 0.6262, 0.125, 0.6262, 0.125, 0.6262, 0.375, 0.6262, 0.375, 0.6287, 0.125, 0.6287, 0.125, 0.6287, 0.375, 0.6287, 0.375, 0.6312, 0.125, 0.6312, 0.125, 0.6312, 0.375, 0.6312, 0.375, 0.6337, 0.125, 0.6337, 0.125, 0.6337, 0.375, 0.6337, 0.375, 0.6361, 0.125, 0.6361, 0.125, 0.6361, 0.375, 0.6361, 0.375, 0.6386, 0.125, 0.6386, 0.125, 0.6386, 0.375, 0.6386, 0.375, 0.6411, 0.125, 0.6411, 0.125, 0.6411, 0.375, 0.6411, 0.375, 0.6436, 0.125, 0.6436, 0.125, 0.6436, 0.375, 0.6436, 0.375, 0.646, 0.125, 0.646, 0.125, 0.646, 0.375, 0.646, 0.375, 0.6485, 0.125, 0.6485, 0.125, 0.6485, 0.375, 0.6485, 0.375, 0.651, 0.125, 0.651, 0.125, 0.651, 0.375, 0.651, 0.375, 0.6535, 0.125, 0.6535, 0.125, 0.6535, 0.375, 0.6535, 0.375, 0.6559, 0.125, 0.6559, 0.125, 0.6559, 0.375, 0.6559, 0.375, 0.6584, 0.125, 0.6584, 0.125, 0.6584, 0.375, 0.6584, 0.375, 0.6609, 0.125, 0.6609, 0.125, 0.6609, 0.375, 0.6609, 0.375, 0.6634, 0.125, 0.6634, 0.125, 0.6634, 0.375, 0.6634, 0.375, 0.6658, 0.125, 0.6658, 0.125, 0.6658, 0.375, 0.6658, 0.375, 0.6683, 0.125, 0.6683, 0.125, 0.6683, 0.375, 0.6683, 0.375, 0.6708, 0.125, 0.6708, 0.125, 0.6708, 0.375, 0.6708, 0.375, 0.6733, 0.125, 0.6733, 0.125, 0.6733, 0.375, 0.6733, 0.375, 0.6757, 0.125, 0.6757, 0.125, 0.6757, 0.375, 0.6757, 0.375, 0.6782, 0.125, 0.6782, 0.125, 0.6782, 0.375, 0.6782, 0.375, 0.6807, 0.125, 0.6807, 0.125, 0.6807, 0.375, 0.6807, 0.375, 0.6832, 0.125, 0.6832, 0.125, 0.6832, 0.375, 0.6832, 0.375, 0.6856, 0.125, 0.6856, 0.125, 0.6856, 0.375, 0.6856, 0.375, 0.6881, 0.125, 0.6881, 0.125, 0.6881, 0.375, 0.6881, 0.375, 0.6906, 0.125, 0.6906, 0.125, 0.6906, 0.375, 0.6906, 0.375, 0.6931, 0.125, 0.6931, 0.125, 0.6931, 0.375, 0.6931, 0.375, 0.6955, 0.125, 0.6955, 0.125, 0.6955, 0.375, 0.6955, 0.375, 0.698, 0.125, 0.698, 0.125, 0.698, 0.375, 0.698, 0.375, 0.7005, 0.125, 0.7005, 0.125, 0.7005, 0.375, 0.7005, 0.375, 0.703, 0.125, 0.703, 0.125, 0.703, 0.375, 0.703, 0.375, 0.7054, 0.125, 0.7054, 0.125, 0.7054, 0.375, 0.7054, 0.375, 0.7079, 0.125, 0.7079, 0.125, 0.7079, 0.375, 0.7079, 0.375, 0.7104, 0.125, 0.7104, 0.125, 0.7104, 0.375, 0.7104, 0.375, 0.7129, 0.125, 0.7129, 0.125, 0.7129, 0.375, 0.7129, 0.375, 0.7153, 0.125, 0.7153, 0.125, 0.7153, 0.375, 0.7153, 0.375, 0.7178, 0.125, 0.7178, 0.125, 0.7178, 0.375, 0.7178, 0.375, 0.7203, 0.125, 0.7203, 0.125, 0.7203, 0.375, 0.7203, 0.375, 0.7228, 0.125, 0.7228, 0.125, 0.7228, 0.375, 0.7228, 0.375, 0.7252, 0.125, 0.7252, 0.125, 0.7252, 0.375, 0.7252, 0.375, 0.7277, 0.125, 0.7277, 0.125, 0.7277, 0.375, 0.7277, 0.375, 0.7302, 0.125, 0.7302, 0.125, 0.7302, 0.375, 0.7302, 0.375, 0.7327, 0.125, 0.7327, 0.125, 0.7327, 0.375, 0.7327, 0.375, 0.7351, 0.125, 0.7351, 0.125, 0.7351, 0.375, 0.7351, 0.375, 0.7376, 0.125, 0.7376, 0.125, 0.7376, 0.375, 0.7376, 0.375, 0.7401, 0.125, 0.7401, 0.125, 0.7401, 0.375, 0.7401, 0.375, 0.7426, 0.125, 0.7426, 0.125, 0.7426, 0.375, 0.7426, 0.375, 0.745, 0.125, 0.745, 0.125, 0.745, 0.375, 0.745, 0.375, 0.7475, 0.125, 0.7475, 0.375, 0.5, 0.625, 0.5, 0.625, 0.5025, 0.375, 0.5025, 0.375, 0.5025, 0.625, 0.5025, 0.625, 0.505, 0.375, 0.505, 0.375, 0.505, 0.625, 0.505, 0.625, 0.5074, 0.375, 0.5074, 0.375, 0.5074, 0.625, 0.5074, 0.625, 0.5099, 0.375, 0.5099, 0.375, 0.5099, 0.625, 0.5099, 0.625, 0.5124, 0.375, 0.5124, 0.375, 0.5124, 0.625, 0.5124, 0.625, 0.5149, 0.375, 0.5149, 0.375, 0.5149, 0.625, 0.5149, 0.625, 0.5173, 0.375, 0.5173, 0.375, 0.5173, 0.625, 0.5173, 0.625, 0.5198, 0.375, 0.5198, 0.375, 0.5198, 0.625, 0.5198, 0.625, 0.5223, 0.375, 0.5223, 0.375, 0.5223, 0.625, 0.5223, 0.625, 0.5248, 0.375, 0.5248, 0.375, 0.5248, 0.625, 0.5248, 0.625, 0.5272, 0.375, 0.5272, 0.375, 0.5272, 0.625, 0.5272, 0.625, 0.5297, 0.375, 0.5297, 0.375, 0.5297, 0.625, 0.5297, 0.625, 0.5322, 0.375, 0.5322, 0.375, 0.5322, 0.625, 0.5322, 0.625, 0.5347, 0.375, 0.5347, 0.375, 0.5347, 0.625, 0.5347, 0.625, 0.5371, 0.375, 0.5371, 0.375, 0.5371, 0.625, 0.5371, 0.625, 0.5396, 0.375, 0.5396, 0.375, 0.5396, 0.625, 0.5396, 0.625, 0.5421, 0.375, 0.5421, 0.375, 0.5421, 0.625, 0.5421, 0.625, 0.5446, 0.375, 0.5446, 0.375, 0.5446, 0.625, 0.5446, 0.625, 0.547, 0.375, 0.547, 0.375, 0.547, 0.625, 0.547, 0.625, 0.5495, 0.375, 0.5495, 0.375, 0.5495, 0.625, 0.5495, 0.625, 0.552, 0.375, 0.552, 0.375, 0.552, 0.625, 0.552, 0.625, 0.5545, 0.375, 0.5545, 0.375, 0.5545, 0.625, 0.5545, 0.625, 0.5569, 0.375, 0.5569, 0.375, 0.5569, 0.625, 0.5569, 0.625, 0.5594, 0.375, 0.5594, 0.375, 0.5594, 0.625, 0.5594, 0.625, 0.5619, 0.375, 0.5619, 0.375, 0.5619, 0.625, 0.5619, 0.625, 0.5644, 0.375, 0.5644, 0.375, 0.5644, 0.625, 0.5644, 0.625, 0.5668, 0.375, 0.5668, 0.375, 0.5668, 0.625, 0.5668, 0.625, 0.5693, 0.375, 0.5693, 0.375, 0.5693, 0.625, 0.5693, 0.625, 0.5718, 0.375, 0.5718, 0.375, 0.5718, 0.625, 0.5718, 0.625, 0.5743, 0.375, 0.5743, 0.375, 0.5743, 0.625, 0.5743, 0.625, 0.5767, 0.375, 0.5767, 0.375, 0.5767, 0.625, 0.5767, 0.625, 0.5792, 0.375, 0.5792, 0.375, 0.5792, 0.625, 0.5792, 0.625, 0.5817, 0.375, 0.5817, 0.375, 0.5817, 0.625, 0.5817, 0.625, 0.5842, 0.375, 0.5842, 0.375, 0.5842, 0.625, 0.5842, 0.625, 0.5866, 0.375, 0.5866, 0.375, 0.5866, 0.625, 0.5866, 0.625, 0.5891, 0.375, 0.5891, 0.375, 0.5891, 0.625, 0.5891, 0.625, 0.5916, 0.375, 0.5916, 0.375, 0.5916, 0.625, 0.5916, 0.625, 0.5941, 0.375, 0.5941, 0.375, 0.5941, 0.625, 0.5941, 0.625, 0.5965, 0.375, 0.5965, 0.375, 0.5965, 0.625, 0.5965, 0.625, 0.599, 0.375, 0.599, 0.375, 0.599, 0.625, 0.599, 0.625, 0.6015, 0.375, 0.6015, 0.375, 0.6015, 0.625, 0.6015, 0.625, 0.604, 0.375, 0.604, 0.375, 0.604, 0.625, 0.604, 0.625, 0.6064, 0.375, 0.6064, 0.375, 0.6064, 0.625, 0.6064, 0.625, 0.6089, 0.375, 0.6089, 0.375, 0.6089, 0.625, 0.6089, 0.625, 0.6114, 0.375, 0.6114, 0.375, 0.6114, 0.625, 0.6114, 0.625, 0.6139, 0.375, 0.6139, 0.375, 0.6139, 0.625, 0.6139, 0.625, 0.6163, 0.375, 0.6163, 0.375, 0.6163, 0.625, 0.6163, 0.625, 0.6188, 0.375, 0.6188, 0.375, 0.6188, 0.625, 0.6188, 0.625, 0.6213, 0.375, 0.6213, 0.375, 0.6213, 0.625, 0.6213, 0.625, 0.6238, 0.375, 0.6238, 0.375, 0.6238, 0.625, 0.6238, 0.625, 0.6262, 0.375, 0.6262, 0.375, 0.6262, 0.625, 0.6262, 0.625, 0.6287, 0.375, 0.6287, 0.375, 0.6287, 0.625, 0.6287, 0.625, 0.6312, 0.375, 0.6312, 0.375, 0.6312, 0.625, 0.6312, 0.625, 0.6337, 0.375, 0.6337, 0.375, 0.6337, 0.625, 0.6337, 0.625, 0.6361, 0.375, 0.6361, 0.375, 0.6361, 0.625, 0.6361, 0.625, 0.6386, 0.375, 0.6386, 0.375, 0.6386, 0.625, 0.6386, 0.625, 0.6411, 0.375, 0.6411, 0.375, 0.6411, 0.625, 0.6411, 0.625, 0.6436, 0.375, 0.6436, 0.375, 0.6436, 0.625, 0.6436, 0.625, 0.646, 0.375, 0.646, 0.375, 0.646, 0.625, 0.646, 0.625, 0.6485, 0.375, 0.6485, 0.375, 0.6485, 0.625, 0.6485, 0.625, 0.651, 0.375, 0.651, 0.375, 0.651, 0.625, 0.651, 0.625, 0.6535, 0.375, 0.6535, 0.375, 0.6535, 0.625, 0.6535, 0.625, 0.6559, 0.375, 0.6559, 0.375, 0.6559, 0.625, 0.6559, 0.625, 0.6584, 0.375, 0.6584, 0.375, 0.6584, 0.625, 0.6584, 0.625, 0.6609, 0.375, 0.6609, 0.375, 0.6609, 0.625, 0.6609, 0.625, 0.6634, 0.375, 0.6634, 0.375, 0.6634, 0.625, 0.6634, 0.625, 0.6658, 0.375, 0.6658, 0.375, 0.6658, 0.625, 0.6658, 0.625, 0.6683, 0.375, 0.6683, 0.375, 0.6683, 0.625, 0.6683, 0.625, 0.6708, 0.375, 0.6708, 0.375, 0.6708, 0.625, 0.6708, 0.625, 0.6733, 0.375, 0.6733, 0.375, 0.6733, 0.625, 0.6733, 0.625, 0.6757, 0.375, 0.6757, 0.375, 0.6757, 0.625, 0.6757, 0.625, 0.6782, 0.375, 0.6782, 0.375, 0.6782, 0.625, 0.6782, 0.625, 0.6807, 0.375, 0.6807, 0.375, 0.6807, 0.625, 0.6807, 0.625, 0.6832, 0.375, 0.6832, 0.375, 0.6832, 0.625, 0.6832, 0.625, 0.6856, 0.375, 0.6856, 0.375, 0.6856, 0.625, 0.6856, 0.625, 0.6881, 0.375, 0.6881, 0.375, 0.6881, 0.625, 0.6881, 0.625, 0.6906, 0.375, 0.6906, 0.375, 0.6906, 0.625, 0.6906, 0.625, 0.6931, 0.375, 0.6931, 0.375, 0.6931, 0.625, 0.6931, 0.625, 0.6955, 0.375, 0.6955, 0.375, 0.6955, 0.625, 0.6955, 0.625, 0.698, 0.375, 0.698, 0.375, 0.698, 0.625, 0.698, 0.625, 0.7005, 0.375, 0.7005, 0.375, 0.7005, 0.625, 0.7005, 0.625, 0.703, 0.375, 0.703, 0.375, 0.703, 0.625, 0.703, 0.625, 0.7054, 0.375, 0.7054, 0.375, 0.7054, 0.625, 0.7054, 0.625, 0.7079, 0.375, 0.7079, 0.375, 0.7079, 0.625, 0.7079, 0.625, 0.7104, 0.375, 0.7104, 0.375, 0.7104, 0.625, 0.7104, 0.625, 0.7129, 0.375, 0.7129, 0.375, 0.7129, 0.625, 0.7129, 0.625, 0.7153, 0.375, 0.7153, 0.375, 0.7153, 0.625, 0.7153, 0.625, 0.7178, 0.375, 0.7178, 0.375, 0.7178, 0.625, 0.7178, 0.625, 0.7203, 0.375, 0.7203, 0.375, 0.7203, 0.625, 0.7203, 0.625, 0.7228, 0.375, 0.7228, 0.375, 0.7228, 0.625, 0.7228, 0.625, 0.7252, 0.375, 0.7252, 0.375, 0.7252, 0.625, 0.7252, 0.625, 0.7277, 0.375, 0.7277, 0.375, 0.7277, 0.625, 0.7277, 0.625, 0.7302, 0.375, 0.7302, 0.375, 0.7302, 0.625, 0.7302, 0.625, 0.7327, 0.375, 0.7327, 0.375, 0.7327, 0.625, 0.7327, 0.625, 0.7351, 0.375, 0.7351, 0.375, 0.7351, 0.625, 0.7351, 0.625, 0.7376, 0.375, 0.7376, 0.375, 0.7376, 0.625, 0.7376, 0.625, 0.7401, 0.375, 0.7401, 0.375, 0.7401, 0.625, 0.7401, 0.625, 0.7426, 0.375, 0.7426, 0.375, 0.7426, 0.625, 0.7426, 0.625, 0.745, 0.375, 0.745, 0.375, 0.745, 0.625, 0.745, 0.625, 0.7475, 0.375, 0.7475, 0.375, 0.0, 0.625, 0.0, 0.625, 0.002475, 0.375, 0.002475, 0.375, 0.002475, 0.625, 0.002475, 0.625, 0.00495, 0.375, 0.00495, 0.375, 0.00495, 0.625, 0.00495, 0.625, 0.007426, 0.375, 0.007426, 0.375, 0.007426, 0.625, 0.007426, 0.625, 0.009901, 0.375, 0.009901, 0.375, 0.009901, 0.625, 0.009901, 0.625, 0.01238, 0.375, 0.01238, 0.375, 0.01238, 0.625, 0.01238, 0.625, 0.01485, 0.375, 0.01485, 0.375, 0.01485, 0.625, 0.01485, 0.625, 0.01733, 0.375, 0.01733, 0.375, 0.01733, 0.625, 0.01733, 0.625, 0.0198, 0.375, 0.0198, 0.375, 0.0198, 0.625, 0.0198, 0.625, 0.02228, 0.375, 0.02228, 0.375, 0.02228, 0.625, 0.02228, 0.625, 0.02475, 0.375, 0.02475, 0.375, 0.02475, 0.625, 0.02475, 0.625, 0.02723, 0.375, 0.02723, 0.375, 0.02723, 0.625, 0.02723, 0.625, 0.0297, 0.375, 0.0297, 0.375, 0.0297, 0.625, 0.0297, 0.625, 0.03218, 0.375, 0.03218, 0.375, 0.03218, 0.625, 0.03218, 0.625, 0.03465, 0.375, 0.03465, 0.375, 0.03465, 0.625, 0.03465, 0.625, 0.03713, 0.375, 0.03713, 0.375, 0.03713, 0.625, 0.03713, 0.625, 0.0396, 0.375, 0.0396, 0.375, 0.0396, 0.625, 0.0396, 0.625, 0.04208, 0.375, 0.04208, 0.375, 0.04208, 0.625, 0.04208, 0.625, 0.04455, 0.375, 0.04455, 0.375, 0.04455, 0.625, 0.04455, 0.625, 0.04703, 0.375, 0.04703, 0.375, 0.04703, 0.625, 0.04703, 0.625, 0.0495, 0.375, 0.0495, 0.375, 0.0495, 0.625, 0.0495, 0.625, 0.05198, 0.375, 0.05198, 0.375, 0.05198, 0.625, 0.05198, 0.625, 0.05446, 0.375, 0.05446, 0.375, 0.05446, 0.625, 0.05446, 0.625, 0.05693, 0.375, 0.05693, 0.375, 0.05693, 0.625, 0.05693, 0.625, 0.05941, 0.375, 0.05941, 0.375, 0.05941, 0.625, 0.05941, 0.625, 0.06188, 0.375, 0.06188, 0.375, 0.06188, 0.625, 0.06188, 0.625, 0.06436, 0.375, 0.06436, 0.375, 0.06436, 0.625, 0.06436, 0.625, 0.06683, 0.375, 0.06683, 0.375, 0.06683, 0.625, 0.06683, 0.625, 0.06931, 0.375, 0.06931, 0.375, 0.06931, 0.625, 0.06931, 0.625, 0.07178, 0.375, 0.07178, 0.375, 0.07178, 0.625, 0.07178, 0.625, 0.07426, 0.375, 0.07426, 0.375, 0.07426, 0.625, 0.07426, 0.625, 0.07673, 0.375, 0.07673, 0.375, 0.07673, 0.625, 0.07673, 0.625, 0.07921, 0.375, 0.07921, 0.375, 0.07921, 0.625, 0.07921, 0.625, 0.08168, 0.375, 0.08168, 0.375, 0.08168, 0.625, 0.08168, 0.625, 0.08416, 0.375, 0.08416, 0.375, 0.08416, 0.625, 0.08416, 0.625, 0.08663, 0.375, 0.08663, 0.375, 0.08663, 0.625, 0.08663, 0.625, 0.08911, 0.375, 0.08911, 0.375, 0.08911, 0.625, 0.08911, 0.625, 0.09158, 0.375, 0.09158, 0.375, 0.09158, 0.625, 0.09158, 0.625, 0.09406, 0.375, 0.09406, 0.375, 0.09406, 0.625, 0.09406, 0.625, 0.09653, 0.375, 0.09653, 0.375, 0.09653, 0.625, 0.09653, 0.625, 0.09901, 0.375, 0.09901, 0.375, 0.09901, 0.625, 0.09901, 0.625, 0.1015, 0.375, 0.1015, 0.375, 0.1015, 0.625, 0.1015, 0.625, 0.104, 0.375, 0.104, 0.375, 0.104, 0.625, 0.104, 0.625, 0.1064, 0.375, 0.1064, 0.375, 0.1064, 0.625, 0.1064, 0.625, 0.1089, 0.375, 0.1089, 0.375, 0.1089, 0.625, 0.1089, 0.625, 0.1114, 0.375, 0.1114, 0.375, 0.1114, 0.625, 0.1114, 0.625, 0.1139, 0.375, 0.1139, 0.375, 0.1139, 0.625, 0.1139, 0.625, 0.1163, 0.375, 0.1163, 0.375, 0.1163, 0.625, 0.1163, 0.625, 0.1188, 0.375, 0.1188, 0.375, 0.1188, 0.625, 0.1188, 0.625, 0.1213, 0.375, 0.1213, 0.375, 0.1213, 0.625, 0.1213, 0.625, 0.1238, 0.375, 0.1238, 0.375, 0.1238, 0.625, 0.1238, 0.625, 0.1262, 0.375, 0.1262, 0.375, 0.1262, 0.625, 0.1262, 0.625, 0.1287, 0.375, 0.1287, 0.375, 0.1287, 0.625, 0.1287, 0.625, 0.1312, 0.375, 0.1312, 0.375, 0.1312, 0.625, 0.1312, 0.625, 0.1337, 0.375, 0.1337, 0.375, 0.1337, 0.625, 0.1337, 0.625, 0.1361, 0.375, 0.1361, 0.375, 0.1361, 0.625, 0.1361, 0.625, 0.1386, 0.375, 0.1386, 0.375, 0.1386, 0.625, 0.1386, 0.625, 0.1411, 0.375, 0.1411, 0.375, 0.1411, 0.625, 0.1411, 0.625, 0.1436, 0.375, 0.1436, 0.375, 0.1436, 0.625, 0.1436, 0.625, 0.146, 0.375, 0.146, 0.375, 0.146, 0.625, 0.146, 0.625, 0.1485, 0.375, 0.1485, 0.375, 0.1485, 0.625, 0.1485, 0.625, 0.151, 0.375, 0.151, 0.375, 0.151, 0.625, 0.151, 0.625, 0.1535, 0.375, 0.1535, 0.375, 0.1535, 0.625, 0.1535, 0.625, 0.1559, 0.375, 0.1559, 0.375, 0.1559, 0.625, 0.1559, 0.625, 0.1584, 0.375, 0.1584, 0.375, 0.1584, 0.625, 0.1584, 0.625, 0.1609, 0.375, 0.1609, 0.375, 0.1609, 0.625, 0.1609, 0.625, 0.1634, 0.375, 0.1634, 0.375, 0.1634, 0.625, 0.1634, 0.625, 0.1658, 0.375, 0.1658, 0.375, 0.1658, 0.625, 0.1658, 0.625, 0.1683, 0.375, 0.1683, 0.375, 0.1683, 0.625, 0.1683, 0.625, 0.1708, 0.375, 0.1708, 0.375, 0.1708, 0.625, 0.1708, 0.625, 0.1733, 0.375, 0.1733, 0.375, 0.1733, 0.625, 0.1733, 0.625, 0.1757, 0.375, 0.1757, 0.375, 0.1757, 0.625, 0.1757, 0.625, 0.1782, 0.375, 0.1782, 0.375, 0.1782, 0.625, 0.1782, 0.625, 0.1807, 0.375, 0.1807, 0.375, 0.1807, 0.625, 0.1807, 0.625, 0.1832, 0.375, 0.1832, 0.375, 0.1832, 0.625, 0.1832, 0.625, 0.1856, 0.375, 0.1856, 0.375, 0.1856, 0.625, 0.1856, 0.625, 0.1881, 0.375, 0.1881, 0.375, 0.1881, 0.625, 0.1881, 0.625, 0.1906, 0.375, 0.1906, 0.375, 0.1906, 0.625, 0.1906, 0.625, 0.1931, 0.375, 0.1931, 0.375, 0.1931, 0.625, 0.1931, 0.625, 0.1955, 0.375, 0.1955, 0.375, 0.1955, 0.625, 0.1955, 0.625, 0.198, 0.375, 0.198, 0.375, 0.198, 0.625, 0.198, 0.625, 0.2005, 0.375, 0.2005, 0.375, 0.2005, 0.625, 0.2005, 0.625, 0.203, 0.375, 0.203, 0.375, 0.203, 0.625, 0.203, 0.625, 0.2054, 0.375, 0.2054, 0.375, 0.2054, 0.625, 0.2054, 0.625, 0.2079, 0.375, 0.2079, 0.375, 0.2079, 0.625, 0.2079, 0.625, 0.2104, 0.375, 0.2104, 0.375, 0.2104, 0.625, 0.2104, 0.625, 0.2129, 0.375, 0.2129, 0.375, 0.2129, 0.625, 0.2129, 0.625, 0.2153, 0.375, 0.2153, 0.375, 0.2153, 0.625, 0.2153, 0.625, 0.2178, 0.375, 0.2178, 0.375, 0.2178, 0.625, 0.2178, 0.625, 0.2203, 0.375, 0.2203, 0.375, 0.2203, 0.625, 0.2203, 0.625, 0.2228, 0.375, 0.2228, 0.375, 0.2228, 0.625, 0.2228, 0.625, 0.2252, 0.375, 0.2252, 0.375, 0.2252, 0.625, 0.2252, 0.625, 0.2277, 0.375, 0.2277, 0.375, 0.2277, 0.625, 0.2277, 0.625, 0.2302, 0.375, 0.2302, 0.375, 0.2302, 0.625, 0.2302, 0.625, 0.2327, 0.375, 0.2327, 0.375, 0.2327, 0.625, 0.2327, 0.625, 0.2351, 0.375, 0.2351, 0.375, 0.2351, 0.625, 0.2351, 0.625, 0.2376, 0.375, 0.2376, 0.375, 0.2376, 0.625, 0.2376, 0.625, 0.2401, 0.375, 0.2401, 0.375, 0.2401, 0.625, 0.2401, 0.625, 0.2426, 0.375, 0.2426, 0.375, 0.2426, 0.625, 0.2426, 0.625, 0.245, 0.375, 0.245, 0.375, 0.245, 0.625, 0.245, 0.625, 0.2475, 0.375, 0.2475])
me_platform_50x5000.use_remesh_fix_poles = True
me_platform_50x5000.use_remesh_preserve_attributes = False
me_platform_50x5000.update()
me_platform_50x5000_colonly = bpy.data.meshes.new('Platform-50x5000-colonly')
me_platform_50x5000_colonly.from_pydata([(-25.0, 0.0, -0.5), (-25.0, 0.0, 0.5), (-25.0, 5000.0, -0.5), (-25.0, 5000.0, 0.5), (25.0, 0.0, -0.5), (25.0, 0.0, 0.5), (25.0, 5000.0, -0.5), (25.0, 5000.0, 0.5), (-25.0, 4950.0, -0.5), (-25.0, 4901.0, -0.5), (-25.0, 4851.0, -0.5), (-25.0, 4802.0, -0.5), (-25.0, 4752.0, -0.5), (-25.0, 4703.0, -0.5), (-25.0, 4653.0, -0.5), (-25.0, 4604.0, -0.5), (-25.0, 4554.0, -0.5), (-25.0, 4505.0, -0.5), (-25.0, 4455.0, -0.5), (-25.0, 4406.0, -0.5), (-25.0, 4356.0, -0.5), (-25.0, 4307.0, -0.5), (-25.0, 4257.0, -0.5), (-25.0, 4208.0, -0.5), (-25.0, 4158.0, -0.5), (-25.0, 4109.0, -0.5), (-25.0, 4059.0, -0.5), (-25.0, 4010.0, -0.5), (-25.0, 3960.0, -0.5), (-25.0, 3911.0, -0.5), (-25.0, 3861.0, -0.5), (-25.0, 3812.0, -0.5), (-25.0, 3762.0, -0.5), (-25.0, 3713.0, -0.5), (-25.0, 3663.0, -0.5), (-25.0, 3614.0, -0.5), (-25.0, 3564.0, -0.5), (-25.0, 3515.0, -0.5), (-25.0, 3465.0, -0.5), (-25.0, 3416.0, -0.5), (-25.0, 3366.0, -0.5), (-25.0, 3317.0, -0.5), (-25.0, 3267.0, -0.5), (-25.0, 3218.0, -0.5), (-25.0, 3168.0, -0.5), (-25.0, 3119.0, -0.5), (-25.0, 3069.0, -0.5), (-25.0, 3020.0, -0.5), (-25.0, 2970.0, -0.5), (-25.0, 2921.0, -0.5), (-25.0, 2871.0, -0.5), (-25.0, 2822.0, -0.5), (-25.0, 2772.0, -0.5), (-25.0, 2723.0, -0.5), (-25.0, 2673.0, -0.5), (-25.0, 2624.0, -0.5), (-25.0, 2574.0, -0.5), (-25.0, 2525.0, -0.5), (-25.0, 2475.0, -0.5), (-25.0, 2426.0, -0.5), (-25.0, 2376.0, -0.5), (-25.0, 2327.0, -0.5), (-25.0, 2277.0, -0.5), (-25.0, 2228.0, -0.5), (-25.0, 2178.0, -0.5), (-25.0, 2129.0, -0.5), (-25.0, 2079.0, -0.5), (-25.0, 2030.0, -0.5), (-25.0, 1980.0, -0.5), (-25.0, 1931.0, -0.5), (-25.0, 1881.0, -0.5), (-25.0, 1832.0, -0.5), (-25.0, 1782.0, -0.5), (-25.0, 1733.0, -0.5), (-25.0, 1683.0, -0.5), (-25.0, 1634.0, -0.5), (-25.0, 1584.0, -0.5), (-25.0, 1535.0, -0.5), (-25.0, 1485.0, -0.5), (-25.0, 1436.0, -0.5), (-25.0, 1386.0, -0.5), (-25.0, 1337.0, -0.5), (-25.0, 1287.0, -0.5), (-25.0, 1238.0, -0.5), (-25.0, 1188.0, -0.5), (-25.0, 1139.0, -0.5), (-25.0, 1089.0, -0.5), (-25.0, 1040.0, -0.5), (-25.0, 990.1, -0.5), (-25.0, 940.6, -0.5), (-25.0, 891.1, -0.5), (-25.0, 841.6, -0.5), (-25.0, 792.1, -0.5), (-25.0, 742.6, -0.5), (-25.0, 693.1, -0.5), (-25.0, 643.6, -0.5), (-25.0, 594.1, -0.5), (-25.0, 544.6, -0.5), (-25.0, 495.1, -0.5), (-25.0, 445.5, -0.5), (-25.0, 396.0, -0.5), (-25.0, 346.5, -0.5), (-25.0, 297.0, -0.5), (-25.0, 247.5, -0.5), (-25.0, 198.0, -0.5), (-25.0, 148.5, -0.5), (-25.0, 99.01, -0.5), (-25.0, 49.51, -0.5), (-25.0, 49.5, 0.5), (-25.0, 99.01, 0.5), (-25.0, 148.5, 0.5), (-25.0, 198.0, 0.5), (-25.0, 247.5, 0.5), (-25.0, 297.0, 0.5), (-25.0, 346.5, 0.5), (-25.0, 396.0, 0.5), (-25.0, 445.5, 0.5), (-25.0, 495.0, 0.5), (-25.0, 544.6, 0.5), (-25.0, 594.1, 0.5), (-25.0, 643.6, 0.5), (-25.0, 693.1, 0.5), (-25.0, 742.6, 0.5), (-25.0, 792.1, 0.5), (-25.0, 841.6, 0.5), (-25.0, 891.1, 0.5), (-25.0, 940.6, 0.5), (-25.0, 990.1, 0.5), (-25.0, 1040.0, 0.5), (-25.0, 1089.0, 0.5), (-25.0, 1139.0, 0.5), (-25.0, 1188.0, 0.5), (-25.0, 1238.0, 0.5), (-25.0, 1287.0, 0.5), (-25.0, 1337.0, 0.5), (-25.0, 1386.0, 0.5), (-25.0, 1436.0, 0.5), (-25.0, 1485.0, 0.5), (-25.0, 1535.0, 0.5), (-25.0, 1584.0, 0.5), (-25.0, 1634.0, 0.5), (-25.0, 1683.0, 0.5), (-25.0, 1733.0, 0.5), (-25.0, 1782.0, 0.5), (-25.0, 1832.0, 0.5), (-25.0, 1881.0, 0.5), (-25.0, 1931.0, 0.5), (-25.0, 1980.0, 0.5), (-25.0, 2030.0, 0.5), (-25.0, 2079.0, 0.5), (-25.0, 2129.0, 0.5), (-25.0, 2178.0, 0.5), (-25.0, 2228.0, 0.5), (-25.0, 2277.0, 0.5), (-25.0, 2327.0, 0.5), (-25.0, 2376.0, 0.5), (-25.0, 2426.0, 0.5), (-25.0, 2475.0, 0.5), (-25.0, 2525.0, 0.5), (-25.0, 2574.0, 0.5), (-25.0, 2624.0, 0.5), (-25.0, 2673.0, 0.5), (-25.0, 2723.0, 0.5), (-25.0, 2772.0, 0.5), (-25.0, 2822.0, 0.5), (-25.0, 2871.0, 0.5), (-25.0, 2921.0, 0.5), (-25.0, 2970.0, 0.5), (-25.0, 3020.0, 0.5), (-25.0, 3069.0, 0.5), (-25.0, 3119.0, 0.5), (-25.0, 3168.0, 0.5), (-25.0, 3218.0, 0.5), (-25.0, 3267.0, 0.5), (-25.0, 3317.0, 0.5), (-25.0, 3366.0, 0.5), (-25.0, 3416.0, 0.5), (-25.0, 3465.0, 0.5), (-25.0, 3515.0, 0.5), (-25.0, 3564.0, 0.5), (-25.0, 3614.0, 0.5), (-25.0, 3663.0, 0.5), (-25.0, 3713.0, 0.5), (-25.0, 3762.0, 0.5), (-25.0, 3812.0, 0.5), (-25.0, 3861.0, 0.5), (-25.0, 3911.0, 0.5), (-25.0, 3960.0, 0.5), (-25.0, 4010.0, 0.5), (-25.0, 4059.0, 0.5), (-25.0, 4109.0, 0.5), (-25.0, 4158.0, 0.5), (-25.0, 4208.0, 0.5), (-25.0, 4257.0, 0.5), (-25.0, 4307.0, 0.5), (-25.0, 4356.0, 0.5), (-25.0, 4406.0, 0.5), (-25.0, 4455.0, 0.5), (-25.0, 4505.0, 0.5), (-25.0, 4554.0, 0.5), (-25.0, 4604.0, 0.5), (-25.0, 4653.0, 0.5), (-25.0, 4703.0, 0.5), (-25.0, 4752.0, 0.5), (-25.0, 4802.0, 0.5), (-25.0, 4851.0, 0.5), (-25.0, 4901.0, 0.5), (-25.0, 4950.0, 0.5), (25.0, 49.5, -0.5), (25.0, 99.01, -0.5), (25.0, 148.5, -0.5), (25.0, 198.0, -0.5), (25.0, 247.5, -0.5), (25.0, 297.0, -0.5), (25.0, 346.5, -0.5), (25.0, 396.0, -0.5), (25.0, 445.5, -0.5), (25.0, 495.0, -0.5), (25.0, 544.6, -0.5), (25.0, 594.1, -0.5), (25.0, 643.6, -0.5), (25.0, 693.1, -0.5), (25.0, 742.6, -0.5), (25.0, 792.1, -0.5), (25.0, 841.6, -0.5), (25.0, 891.1, -0.5), (25.0, 940.6, -0.5), (25.0, 990.1, -0.5), (25.0, 1040.0, -0.5), (25.0, 1089.0, -0.5), (25.0, 1139.0, -0.5), (25.0, 1188.0, -0.5), (25.0, 1238.0, -0.5), (25.0, 1287.0, -0.5), (25.0, 1337.0, -0.5), (25.0, 1386.0, -0.5), (25.0, 1436.0, -0.5), (25.0, 1485.0, -0.5), (25.0, 1535.0, -0.5), (25.0, 1584.0, -0.5), (25.0, 1634.0, -0.5), (25.0, 1683.0, -0.5), (25.0, 1733.0, -0.5), (25.0, 1782.0, -0.5), (25.0, 1832.0, -0.5), (25.0, 1881.0, -0.5), (25.0, 1931.0, -0.5), (25.0, 1980.0, -0.5), (25.0, 2030.0, -0.5), (25.0, 2079.0, -0.5), (25.0, 2129.0, -0.5), (25.0, 2178.0, -0.5), (25.0, 2228.0, -0.5), (25.0, 2277.0, -0.5), (25.0, 2327.0, -0.5), (25.0, 2376.0, -0.5), (25.0, 2426.0, -0.5), (25.0, 2475.0, -0.5), (25.0, 2525.0, -0.5), (25.0, 2574.0, -0.5), (25.0, 2624.0, -0.5), (25.0, 2673.0, -0.5), (25.0, 2723.0, -0.5), (25.0, 2772.0, -0.5), (25.0, 2822.0, -0.5), (25.0, 2871.0, -0.5), (25.0, 2921.0, -0.5), (25.0, 2970.0, -0.5), (25.0, 3020.0, -0.5), (25.0, 3069.0, -0.5), (25.0, 3119.0, -0.5), (25.0, 3168.0, -0.5), (25.0, 3218.0, -0.5), (25.0, 3267.0, -0.5), (25.0, 3317.0, -0.5), (25.0, 3366.0, -0.5), (25.0, 3416.0, -0.5), (25.0, 3465.0, -0.5), (25.0, 3515.0, -0.5), (25.0, 3564.0, -0.5), (25.0, 3614.0, -0.5), (25.0, 3663.0, -0.5), (25.0, 3713.0, -0.5), (25.0, 3762.0, -0.5), (25.0, 3812.0, -0.5), (25.0, 3861.0, -0.5), (25.0, 3911.0, -0.5), (25.0, 3960.0, -0.5), (25.0, 4010.0, -0.5), (25.0, 4059.0, -0.5), (25.0, 4109.0, -0.5), (25.0, 4158.0, -0.5), (25.0, 4208.0, -0.5), (25.0, 4257.0, -0.5), (25.0, 4307.0, -0.5), (25.0, 4356.0, -0.5), (25.0, 4406.0, -0.5), (25.0, 4455.0, -0.5), (25.0, 4505.0, -0.5), (25.0, 4554.0, -0.5), (25.0, 4604.0, -0.5), (25.0, 4653.0, -0.5), (25.0, 4703.0, -0.5), (25.0, 4752.0, -0.5), (25.0, 4802.0, -0.5), (25.0, 4851.0, -0.5), (25.0, 4901.0, -0.5), (25.0, 4950.0, -0.5), (25.0, 4950.0, 0.5), (25.0, 4901.0, 0.5), (25.0, 4851.0, 0.5), (25.0, 4802.0, 0.5), (25.0, 4752.0, 0.5), (25.0, 4703.0, 0.5), (25.0, 4653.0, 0.5), (25.0, 4604.0, 0.5), (25.0, 4554.0, 0.5), (25.0, 4505.0, 0.5), (25.0, 4455.0, 0.5), (25.0, 4406.0, 0.5), (25.0, 4356.0, 0.5), (25.0, 4307.0, 0.5), (25.0, 4257.0, 0.5), (25.0, 4208.0, 0.5), (25.0, 4158.0, 0.5), (25.0, 4109.0, 0.5), (25.0, 4059.0, 0.5), (25.0, 4010.0, 0.5), (25.0, 3960.0, 0.5), (25.0, 3911.0, 0.5), (25.0, 3861.0, 0.5), (25.0, 3812.0, 0.5), (25.0, 3762.0, 0.5), (25.0, 3713.0, 0.5), (25.0, 3663.0, 0.5), (25.0, 3614.0, 0.5), (25.0, 3564.0, 0.5), (25.0, 3515.0, 0.5), (25.0, 3465.0, 0.5), (25.0, 3416.0, 0.5), (25.0, 3366.0, 0.5), (25.0, 3317.0, 0.5), (25.0, 3267.0, 0.5), (25.0, 3218.0, 0.5), (25.0, 3168.0, 0.5), (25.0, 3119.0, 0.5), (25.0, 3069.0, 0.5), (25.0, 3020.0, 0.5), (25.0, 2970.0, 0.5), (25.0, 2921.0, 0.5), (25.0, 2871.0, 0.5), (25.0, 2822.0, 0.5), (25.0, 2772.0, 0.5), (25.0, 2723.0, 0.5), (25.0, 2673.0, 0.5), (25.0, 2624.0, 0.5), (25.0, 2574.0, 0.5), (25.0, 2525.0, 0.5), (25.0, 2475.0, 0.5), (25.0, 2426.0, 0.5), (25.0, 2376.0, 0.5), (25.0, 2327.0, 0.5), (25.0, 2277.0, 0.5), (25.0, 2228.0, 0.5), (25.0, 2178.0, 0.5), (25.0, 2129.0, 0.5), (25.0, 2079.0, 0.5), (25.0, 2030.0, 0.5), (25.0, 1980.0, 0.5), (25.0, 1931.0, 0.5), (25.0, 1881.0, 0.5), (25.0, 1832.0, 0.5), (25.0, 1782.0, 0.5), (25.0, 1733.0, 0.5), (25.0, 1683.0, 0.5), (25.0, 1634.0, 0.5), (25.0, 1584.0, 0.5), (25.0, 1535.0, 0.5), (25.0, 1485.0, 0.5), (25.0, 1436.0, 0.5), (25.0, 1386.0, 0.5), (25.0, 1337.0, 0.5), (25.0, 1287.0, 0.5), (25.0, 1238.0, 0.5), (25.0, 1188.0, 0.5), (25.0, 1139.0, 0.5), (25.0, 1089.0, 0.5), (25.0, 1040.0, 0.5), (25.0, 990.1, 0.5), (25.0, 940.6, 0.5), (25.0, 891.1, 0.5), (25.0, 841.6, 0.5), (25.0, 792.1, 0.5), (25.0, 742.6, 0.5), (25.0, 693.1, 0.5), (25.0, 643.6, 0.5), (25.0, 594.1, 0.5), (25.0, 544.6, 0.5), (25.0, 495.1, 0.5), (25.0, 445.5, 0.5), (25.0, 396.0, 0.5), (25.0, 346.5, 0.5), (25.0, 297.0, 0.5), (25.0, 247.5, 0.5), (25.0, 198.0, 0.5), (25.0, 148.5, 0.5), (25.0, 99.01, 0.5), (25.0, 49.51, 0.5)], [], [(8, 207, 3, 2), (2, 3, 7, 6), (208, 407, 5, 4), (4, 5, 1, 0), (107, 208, 4, 0), (407, 108, 1, 5), (7, 3, 207, 308), (308, 207, 206, 309), (309, 206, 205, 310), (310, 205, 204, 311), (311, 204, 203, 312), (312, 203, 202, 313), (313, 202, 201, 314), (314, 201, 200, 315), (315, 200, 199, 316), (316, 199, 198, 317), (317, 198, 197, 318), (318, 197, 196, 319), (319, 196, 195, 320), (320, 195, 194, 321), (321, 194, 193, 322), (322, 193, 192, 323), (323, 192, 191, 324), (324, 191, 190, 325), (325, 190, 189, 326), (326, 189, 188, 327), (327, 188, 187, 328), (328, 187, 186, 329), (329, 186, 185, 330), (330, 185, 184, 331), (331, 184, 183, 332), (332, 183, 182, 333), (333, 182, 181, 334), (334, 181, 180, 335), (335, 180, 179, 336), (336, 179, 178, 337), (337, 178, 177, 338), (338, 177, 176, 339), (339, 176, 175, 340), (340, 175, 174, 341), (341, 174, 173, 342), (342, 173, 172, 343), (343, 172, 171, 344), (344, 171, 170, 345), (345, 170, 169, 346), (346, 169, 168, 347), (347, 168, 167, 348), (348, 167, 166, 349), (349, 166, 165, 350), (350, 165, 164, 351), (351, 164, 163, 352), (352, 163, 162, 353), (353, 162, 161, 354), (354, 161, 160, 355), (355, 160, 159, 356), (356, 159, 158, 357), (357, 158, 157, 358), (358, 157, 156, 359), (359, 156, 155, 360), (360, 155, 154, 361), (361, 154, 153, 362), (362, 153, 152, 363), (363, 152, 151, 364), (364, 151, 150, 365), (365, 150, 149, 366), (366, 149, 148, 367), (367, 148, 147, 368), (368, 147, 146, 369), (369, 146, 145, 370), (370, 145, 144, 371), (371, 144, 143, 372), (372, 143, 142, 373), (373, 142, 141, 374), (374, 141, 140, 375), (375, 140, 139, 376), (376, 139, 138, 377), (377, 138, 137, 378), (378, 137, 136, 379), (379, 136, 135, 380), (380, 135, 134, 381), (381, 134, 133, 382), (382, 133, 132, 383), (383, 132, 131, 384), (384, 131, 130, 385), (385, 130, 129, 386), (386, 129, 128, 387), (387, 128, 127, 388), (388, 127, 126, 389), (389, 126, 125, 390), (390, 125, 124, 391), (391, 124, 123, 392), (392, 123, 122, 393), (393, 122, 121, 394), (394, 121, 120, 395), (395, 120, 119, 396), (396, 119, 118, 397), (397, 118, 117, 398), (398, 117, 116, 399), (399, 116, 115, 400), (400, 115, 114, 401), (401, 114, 113, 402), (402, 113, 112, 403), (403, 112, 111, 404), (404, 111, 110, 405), (405, 110, 109, 406), (406, 109, 108, 407), (2, 6, 307, 8), (8, 307, 306, 9), (9, 306, 305, 10), (10, 305, 304, 11), (11, 304, 303, 12), (12, 303, 302, 13), (13, 302, 301, 14), (14, 301, 300, 15), (15, 300, 299, 16), (16, 299, 298, 17), (17, 298, 297, 18), (18, 297, 296, 19), (19, 296, 295, 20), (20, 295, 294, 21), (21, 294, 293, 22), (22, 293, 292, 23), (23, 292, 291, 24), (24, 291, 290, 25), (25, 290, 289, 26), (26, 289, 288, 27), (27, 288, 287, 28), (28, 287, 286, 29), (29, 286, 285, 30), (30, 285, 284, 31), (31, 284, 283, 32), (32, 283, 282, 33), (33, 282, 281, 34), (34, 281, 280, 35), (35, 280, 279, 36), (36, 279, 278, 37), (37, 278, 277, 38), (38, 277, 276, 39), (39, 276, 275, 40), (40, 275, 274, 41), (41, 274, 273, 42), (42, 273, 272, 43), (43, 272, 271, 44), (44, 271, 270, 45), (45, 270, 269, 46), (46, 269, 268, 47), (47, 268, 267, 48), (48, 267, 266, 49), (49, 266, 265, 50), (50, 265, 264, 51), (51, 264, 263, 52), (52, 263, 262, 53), (53, 262, 261, 54), (54, 261, 260, 55), (55, 260, 259, 56), (56, 259, 258, 57), (57, 258, 257, 58), (58, 257, 256, 59), (59, 256, 255, 60), (60, 255, 254, 61), (61, 254, 253, 62), (62, 253, 252, 63), (63, 252, 251, 64), (64, 251, 250, 65), (65, 250, 249, 66), (66, 249, 248, 67), (67, 248, 247, 68), (68, 247, 246, 69), (69, 246, 245, 70), (70, 245, 244, 71), (71, 244, 243, 72), (72, 243, 242, 73), (73, 242, 241, 74), (74, 241, 240, 75), (75, 240, 239, 76), (76, 239, 238, 77), (77, 238, 237, 78), (78, 237, 236, 79), (79, 236, 235, 80), (80, 235, 234, 81), (81, 234, 233, 82), (82, 233, 232, 83), (83, 232, 231, 84), (84, 231, 230, 85), (85, 230, 229, 86), (86, 229, 228, 87), (87, 228, 227, 88), (88, 227, 226, 89), (89, 226, 225, 90), (90, 225, 224, 91), (91, 224, 223, 92), (92, 223, 222, 93), (93, 222, 221, 94), (94, 221, 220, 95), (95, 220, 219, 96), (96, 219, 218, 97), (97, 218, 217, 98), (98, 217, 216, 99), (99, 216, 215, 100), (100, 215, 214, 101), (101, 214, 213, 102), (102, 213, 212, 103), (103, 212, 211, 104), (104, 211, 210, 105), (105, 210, 209, 106), (106, 209, 208, 107), (6, 7, 308, 307), (307, 308, 309, 306), (306, 309, 310, 305), (305, 310, 311, 304), (304, 311, 312, 303), (303, 312, 313, 302), (302, 313, 314, 301), (301, 314, 315, 300), (300, 315, 316, 299), (299, 316, 317, 298), (298, 317, 318, 297), (297, 318, 319, 296), (296, 319, 320, 295), (295, 320, 321, 294), (294, 321, 322, 293), (293, 322, 323, 292), (292, 323, 324, 291), (291, 324, 325, 290), (290, 325, 326, 289), (289, 326, 327, 288), (288, 327, 328, 287), (287, 328, 329, 286), (286, 329, 330, 285), (285, 330, 331, 284), (284, 331, 332, 283), (283, 332, 333, 282), (282, 333, 334, 281), (281, 334, 335, 280), (280, 335, 336, 279), (279, 336, 337, 278), (278, 337, 338, 277), (277, 338, 339, 276), (276, 339, 340, 275), (275, 340, 341, 274), (274, 341, 342, 273), (273, 342, 343, 272), (272, 343, 344, 271), (271, 344, 345, 270), (270, 345, 346, 269), (269, 346, 347, 268), (268, 347, 348, 267), (267, 348, 349, 266), (266, 349, 350, 265), (265, 350, 351, 264), (264, 351, 352, 263), (263, 352, 353, 262), (262, 353, 354, 261), (261, 354, 355, 260), (260, 355, 356, 259), (259, 356, 357, 258), (258, 357, 358, 257), (257, 358, 359, 256), (256, 359, 360, 255), (255, 360, 361, 254), (254, 361, 362, 253), (253, 362, 363, 252), (252, 363, 364, 251), (251, 364, 365, 250), (250, 365, 366, 249), (249, 366, 367, 248), (248, 367, 368, 247), (247, 368, 369, 246), (246, 369, 370, 245), (245, 370, 371, 244), (244, 371, 372, 243), (243, 372, 373, 242), (242, 373, 374, 241), (241, 374, 375, 240), (240, 375, 376, 239), (239, 376, 377, 238), (238, 377, 378, 237), (237, 378, 379, 236), (236, 379, 380, 235), (235, 380, 381, 234), (234, 381, 382, 233), (233, 382, 383, 232), (232, 383, 384, 231), (231, 384, 385, 230), (230, 385, 386, 229), (229, 386, 387, 228), (228, 387, 388, 227), (227, 388, 389, 226), (226, 389, 390, 225), (225, 390, 391, 224), (224, 391, 392, 223), (223, 392, 393, 222), (222, 393, 394, 221), (221, 394, 395, 220), (220, 395, 396, 219), (219, 396, 397, 218), (218, 397, 398, 217), (217, 398, 399, 216), (216, 399, 400, 215), (215, 400, 401, 214), (214, 401, 402, 213), (213, 402, 403, 212), (212, 403, 404, 211), (211, 404, 405, 210), (210, 405, 406, 209), (209, 406, 407, 208), (0, 1, 108, 107), (107, 108, 109, 106), (106, 109, 110, 105), (105, 110, 111, 104), (104, 111, 112, 103), (103, 112, 113, 102), (102, 113, 114, 101), (101, 114, 115, 100), (100, 115, 116, 99), (99, 116, 117, 98), (98, 117, 118, 97), (97, 118, 119, 96), (96, 119, 120, 95), (95, 120, 121, 94), (94, 121, 122, 93), (93, 122, 123, 92), (92, 123, 124, 91), (91, 124, 125, 90), (90, 125, 126, 89), (89, 126, 127, 88), (88, 127, 128, 87), (87, 128, 129, 86), (86, 129, 130, 85), (85, 130, 131, 84), (84, 131, 132, 83), (83, 132, 133, 82), (82, 133, 134, 81), (81, 134, 135, 80), (80, 135, 136, 79), (79, 136, 137, 78), (78, 137, 138, 77), (77, 138, 139, 76), (76, 139, 140, 75), (75, 140, 141, 74), (74, 141, 142, 73), (73, 142, 143, 72), (72, 143, 144, 71), (71, 144, 145, 70), (70, 145, 146, 69), (69, 146, 147, 68), (68, 147, 148, 67), (67, 148, 149, 66), (66, 149, 150, 65), (65, 150, 151, 64), (64, 151, 152, 63), (63, 152, 153, 62), (62, 153, 154, 61), (61, 154, 155, 60), (60, 155, 156, 59), (59, 156, 157, 58), (58, 157, 158, 57), (57, 158, 159, 56), (56, 159, 160, 55), (55, 160, 161, 54), (54, 161, 162, 53), (53, 162, 163, 52), (52, 163, 164, 51), (51, 164, 165, 50), (50, 165, 166, 49), (49, 166, 167, 48), (48, 167, 168, 47), (47, 168, 169, 46), (46, 169, 170, 45), (45, 170, 171, 44), (44, 171, 172, 43), (43, 172, 173, 42), (42, 173, 174, 41), (41, 174, 175, 40), (40, 175, 176, 39), (39, 176, 177, 38), (38, 177, 178, 37), (37, 178, 179, 36), (36, 179, 180, 35), (35, 180, 181, 34), (34, 181, 182, 33), (33, 182, 183, 32), (32, 183, 184, 31), (31, 184, 185, 30), (30, 185, 186, 29), (29, 186, 187, 28), (28, 187, 188, 27), (27, 188, 189, 26), (26, 189, 190, 25), (25, 190, 191, 24), (24, 191, 192, 23), (23, 192, 193, 22), (22, 193, 194, 21), (21, 194, 195, 20), (20, 195, 196, 19), (19, 196, 197, 18), (18, 197, 198, 17), (17, 198, 199, 16), (16, 199, 200, 15), (15, 200, 201, 14), (14, 201, 202, 13), (13, 202, 203, 12), (12, 203, 204, 11), (11, 204, 205, 10), (10, 205, 206, 9), (9, 206, 207, 8)])
_uv = me_platform_50x5000_colonly.uv_layers.new(name='UVMap')
_uv.uv.foreach_set('vector', [0.375, 0.2475, 0.625, 0.2475, 0.625, 0.25, 0.375, 0.25, 0.375, 0.25, 0.625, 0.25, 0.625, 0.5, 0.375, 0.5, 0.375, 0.7475, 0.625, 0.7475, 0.625, 0.75, 0.375, 0.75, 0.375, 0.75, 0.625, 0.75, 0.625, 1.0, 0.375, 1.0, 0.125, 0.7475, 0.375, 0.7475, 0.375, 0.75, 0.125, 0.75, 0.625, 0.7475, 0.875, 0.7475, 0.875, 0.75, 0.625, 0.75, 0.625, 0.5, 0.875, 0.5, 0.875, 0.5025, 0.625, 0.5025, 0.625, 0.5025, 0.875, 0.5025, 0.875, 0.505, 0.625, 0.505, 0.625, 0.505, 0.875, 0.505, 0.875, 0.5074, 0.625, 0.5074, 0.625, 0.5074, 0.875, 0.5074, 0.875, 0.5099, 0.625, 0.5099, 0.625, 0.5099, 0.875, 0.5099, 0.875, 0.5124, 0.625, 0.5124, 0.625, 0.5124, 0.875, 0.5124, 0.875, 0.5149, 0.625, 0.5149, 0.625, 0.5149, 0.875, 0.5149, 0.875, 0.5173, 0.625, 0.5173, 0.625, 0.5173, 0.875, 0.5173, 0.875, 0.5198, 0.625, 0.5198, 0.625, 0.5198, 0.875, 0.5198, 0.875, 0.5223, 0.625, 0.5223, 0.625, 0.5223, 0.875, 0.5223, 0.875, 0.5248, 0.625, 0.5248, 0.625, 0.5248, 0.875, 0.5248, 0.875, 0.5272, 0.625, 0.5272, 0.625, 0.5272, 0.875, 0.5272, 0.875, 0.5297, 0.625, 0.5297, 0.625, 0.5297, 0.875, 0.5297, 0.875, 0.5322, 0.625, 0.5322, 0.625, 0.5322, 0.875, 0.5322, 0.875, 0.5347, 0.625, 0.5347, 0.625, 0.5347, 0.875, 0.5347, 0.875, 0.5371, 0.625, 0.5371, 0.625, 0.5371, 0.875, 0.5371, 0.875, 0.5396, 0.625, 0.5396, 0.625, 0.5396, 0.875, 0.5396, 0.875, 0.5421, 0.625, 0.5421, 0.625, 0.5421, 0.875, 0.5421, 0.875, 0.5446, 0.625, 0.5446, 0.625, 0.5446, 0.875, 0.5446, 0.875, 0.547, 0.625, 0.547, 0.625, 0.547, 0.875, 0.547, 0.875, 0.5495, 0.625, 0.5495, 0.625, 0.5495, 0.875, 0.5495, 0.875, 0.552, 0.625, 0.552, 0.625, 0.552, 0.875, 0.552, 0.875, 0.5545, 0.625, 0.5545, 0.625, 0.5545, 0.875, 0.5545, 0.875, 0.5569, 0.625, 0.5569, 0.625, 0.5569, 0.875, 0.5569, 0.875, 0.5594, 0.625, 0.5594, 0.625, 0.5594, 0.875, 0.5594, 0.875, 0.5619, 0.625, 0.5619, 0.625, 0.5619, 0.875, 0.5619, 0.875, 0.5644, 0.625, 0.5644, 0.625, 0.5644, 0.875, 0.5644, 0.875, 0.5668, 0.625, 0.5668, 0.625, 0.5668, 0.875, 0.5668, 0.875, 0.5693, 0.625, 0.5693, 0.625, 0.5693, 0.875, 0.5693, 0.875, 0.5718, 0.625, 0.5718, 0.625, 0.5718, 0.875, 0.5718, 0.875, 0.5743, 0.625, 0.5743, 0.625, 0.5743, 0.875, 0.5743, 0.875, 0.5767, 0.625, 0.5767, 0.625, 0.5767, 0.875, 0.5767, 0.875, 0.5792, 0.625, 0.5792, 0.625, 0.5792, 0.875, 0.5792, 0.875, 0.5817, 0.625, 0.5817, 0.625, 0.5817, 0.875, 0.5817, 0.875, 0.5842, 0.625, 0.5842, 0.625, 0.5842, 0.875, 0.5842, 0.875, 0.5866, 0.625, 0.5866, 0.625, 0.5866, 0.875, 0.5866, 0.875, 0.5891, 0.625, 0.5891, 0.625, 0.5891, 0.875, 0.5891, 0.875, 0.5916, 0.625, 0.5916, 0.625, 0.5916, 0.875, 0.5916, 0.875, 0.5941, 0.625, 0.5941, 0.625, 0.5941, 0.875, 0.5941, 0.875, 0.5965, 0.625, 0.5965, 0.625, 0.5965, 0.875, 0.5965, 0.875, 0.599, 0.625, 0.599, 0.625, 0.599, 0.875, 0.599, 0.875, 0.6015, 0.625, 0.6015, 0.625, 0.6015, 0.875, 0.6015, 0.875, 0.604, 0.625, 0.604, 0.625, 0.604, 0.875, 0.604, 0.875, 0.6064, 0.625, 0.6064, 0.625, 0.6064, 0.875, 0.6064, 0.875, 0.6089, 0.625, 0.6089, 0.625, 0.6089, 0.875, 0.6089, 0.875, 0.6114, 0.625, 0.6114, 0.625, 0.6114, 0.875, 0.6114, 0.875, 0.6139, 0.625, 0.6139, 0.625, 0.6139, 0.875, 0.6139, 0.875, 0.6163, 0.625, 0.6163, 0.625, 0.6163, 0.875, 0.6163, 0.875, 0.6188, 0.625, 0.6188, 0.625, 0.6188, 0.875, 0.6188, 0.875, 0.6213, 0.625, 0.6213, 0.625, 0.6213, 0.875, 0.6213, 0.875, 0.6238, 0.625, 0.6238, 0.625, 0.6238, 0.875, 0.6238, 0.875, 0.6262, 0.625, 0.6262, 0.625, 0.6262, 0.875, 0.6262, 0.875, 0.6287, 0.625, 0.6287, 0.625, 0.6287, 0.875, 0.6287, 0.875, 0.6312, 0.625, 0.6312, 0.625, 0.6312, 0.875, 0.6312, 0.875, 0.6337, 0.625, 0.6337, 0.625, 0.6337, 0.875, 0.6337, 0.875, 0.6361, 0.625, 0.6361, 0.625, 0.6361, 0.875, 0.6361, 0.875, 0.6386, 0.625, 0.6386, 0.625, 0.6386, 0.875, 0.6386, 0.875, 0.6411, 0.625, 0.6411, 0.625, 0.6411, 0.875, 0.6411, 0.875, 0.6436, 0.625, 0.6436, 0.625, 0.6436, 0.875, 0.6436, 0.875, 0.646, 0.625, 0.646, 0.625, 0.646, 0.875, 0.646, 0.875, 0.6485, 0.625, 0.6485, 0.625, 0.6485, 0.875, 0.6485, 0.875, 0.651, 0.625, 0.651, 0.625, 0.651, 0.875, 0.651, 0.875, 0.6535, 0.625, 0.6535, 0.625, 0.6535, 0.875, 0.6535, 0.875, 0.6559, 0.625, 0.6559, 0.625, 0.6559, 0.875, 0.6559, 0.875, 0.6584, 0.625, 0.6584, 0.625, 0.6584, 0.875, 0.6584, 0.875, 0.6609, 0.625, 0.6609, 0.625, 0.6609, 0.875, 0.6609, 0.875, 0.6634, 0.625, 0.6634, 0.625, 0.6634, 0.875, 0.6634, 0.875, 0.6658, 0.625, 0.6658, 0.625, 0.6658, 0.875, 0.6658, 0.875, 0.6683, 0.625, 0.6683, 0.625, 0.6683, 0.875, 0.6683, 0.875, 0.6708, 0.625, 0.6708, 0.625, 0.6708, 0.875, 0.6708, 0.875, 0.6733, 0.625, 0.6733, 0.625, 0.6733, 0.875, 0.6733, 0.875, 0.6757, 0.625, 0.6757, 0.625, 0.6757, 0.875, 0.6757, 0.875, 0.6782, 0.625, 0.6782, 0.625, 0.6782, 0.875, 0.6782, 0.875, 0.6807, 0.625, 0.6807, 0.625, 0.6807, 0.875, 0.6807, 0.875, 0.6832, 0.625, 0.6832, 0.625, 0.6832, 0.875, 0.6832, 0.875, 0.6856, 0.625, 0.6856, 0.625, 0.6856, 0.875, 0.6856, 0.875, 0.6881, 0.625, 0.6881, 0.625, 0.6881, 0.875, 0.6881, 0.875, 0.6906, 0.625, 0.6906, 0.625, 0.6906, 0.875, 0.6906, 0.875, 0.6931, 0.625, 0.6931, 0.625, 0.6931, 0.875, 0.6931, 0.875, 0.6955, 0.625, 0.6955, 0.625, 0.6955, 0.875, 0.6955, 0.875, 0.698, 0.625, 0.698, 0.625, 0.698, 0.875, 0.698, 0.875, 0.7005, 0.625, 0.7005, 0.625, 0.7005, 0.875, 0.7005, 0.875, 0.703, 0.625, 0.703, 0.625, 0.703, 0.875, 0.703, 0.875, 0.7054, 0.625, 0.7054, 0.625, 0.7054, 0.875, 0.7054, 0.875, 0.7079, 0.625, 0.7079, 0.625, 0.7079, 0.875, 0.7079, 0.875, 0.7104, 0.625, 0.7104, 0.625, 0.7104, 0.875, 0.7104, 0.875, 0.7129, 0.625, 0.7129, 0.625, 0.7129, 0.875, 0.7129, 0.875, 0.7153, 0.625, 0.7153, 0.625, 0.7153, 0.875, 0.7153, 0.875, 0.7178, 0.625, 0.7178, 0.625, 0.7178, 0.875, 0.7178, 0.875, 0.7203, 0.625, 0.7203, 0.625, 0.7203, 0.875, 0.7203, 0.875, 0.7228, 0.625, 0.7228, 0.625, 0.7228, 0.875, 0.7228, 0.875, 0.7252, 0.625, 0.7252, 0.625, 0.7252, 0.875, 0.7252, 0.875, 0.7277, 0.625, 0.7277, 0.625, 0.7277, 0.875, 0.7277, 0.875, 0.7302, 0.625, 0.7302, 0.625, 0.7302, 0.875, 0.7302, 0.875, 0.7327, 0.625, 0.7327, 0.625, 0.7327, 0.875, 0.7327, 0.875, 0.7351, 0.625, 0.7351, 0.625, 0.7351, 0.875, 0.7351, 0.875, 0.7376, 0.625, 0.7376, 0.625, 0.7376, 0.875, 0.7376, 0.875, 0.7401, 0.625, 0.7401, 0.625, 0.7401, 0.875, 0.7401, 0.875, 0.7426, 0.625, 0.7426, 0.625, 0.7426, 0.875, 0.7426, 0.875, 0.745, 0.625, 0.745, 0.625, 0.745, 0.875, 0.745, 0.875, 0.7475, 0.625, 0.7475, 0.125, 0.5, 0.375, 0.5, 0.375, 0.5025, 0.125, 0.5025, 0.125, 0.5025, 0.375, 0.5025, 0.375, 0.505, 0.125, 0.505, 0.125, 0.505, 0.375, 0.505, 0.375, 0.5074, 0.125, 0.5074, 0.125, 0.5074, 0.375, 0.5074, 0.375, 0.5099, 0.125, 0.5099, 0.125, 0.5099, 0.375, 0.5099, 0.375, 0.5124, 0.125, 0.5124, 0.125, 0.5124, 0.375, 0.5124, 0.375, 0.5149, 0.125, 0.5149, 0.125, 0.5149, 0.375, 0.5149, 0.375, 0.5173, 0.125, 0.5173, 0.125, 0.5173, 0.375, 0.5173, 0.375, 0.5198, 0.125, 0.5198, 0.125, 0.5198, 0.375, 0.5198, 0.375, 0.5223, 0.125, 0.5223, 0.125, 0.5223, 0.375, 0.5223, 0.375, 0.5248, 0.125, 0.5248, 0.125, 0.5248, 0.375, 0.5248, 0.375, 0.5272, 0.125, 0.5272, 0.125, 0.5272, 0.375, 0.5272, 0.375, 0.5297, 0.125, 0.5297, 0.125, 0.5297, 0.375, 0.5297, 0.375, 0.5322, 0.125, 0.5322, 0.125, 0.5322, 0.375, 0.5322, 0.375, 0.5347, 0.125, 0.5347, 0.125, 0.5347, 0.375, 0.5347, 0.375, 0.5371, 0.125, 0.5371, 0.125, 0.5371, 0.375, 0.5371, 0.375, 0.5396, 0.125, 0.5396, 0.125, 0.5396, 0.375, 0.5396, 0.375, 0.5421, 0.125, 0.5421, 0.125, 0.5421, 0.375, 0.5421, 0.375, 0.5446, 0.125, 0.5446, 0.125, 0.5446, 0.375, 0.5446, 0.375, 0.547, 0.125, 0.547, 0.125, 0.547, 0.375, 0.547, 0.375, 0.5495, 0.125, 0.5495, 0.125, 0.5495, 0.375, 0.5495, 0.375, 0.552, 0.125, 0.552, 0.125, 0.552, 0.375, 0.552, 0.375, 0.5545, 0.125, 0.5545, 0.125, 0.5545, 0.375, 0.5545, 0.375, 0.5569, 0.125, 0.5569, 0.125, 0.5569, 0.375, 0.5569, 0.375, 0.5594, 0.125, 0.5594, 0.125, 0.5594, 0.375, 0.5594, 0.375, 0.5619, 0.125, 0.5619, 0.125, 0.5619, 0.375, 0.5619, 0.375, 0.5644, 0.125, 0.5644, 0.125, 0.5644, 0.375, 0.5644, 0.375, 0.5668, 0.125, 0.5668, 0.125, 0.5668, 0.375, 0.5668, 0.375, 0.5693, 0.125, 0.5693, 0.125, 0.5693, 0.375, 0.5693, 0.375, 0.5718, 0.125, 0.5718, 0.125, 0.5718, 0.375, 0.5718, 0.375, 0.5743, 0.125, 0.5743, 0.125, 0.5743, 0.375, 0.5743, 0.375, 0.5767, 0.125, 0.5767, 0.125, 0.5767, 0.375, 0.5767, 0.375, 0.5792, 0.125, 0.5792, 0.125, 0.5792, 0.375, 0.5792, 0.375, 0.5817, 0.125, 0.5817, 0.125, 0.5817, 0.375, 0.5817, 0.375, 0.5842, 0.125, 0.5842, 0.125, 0.5842, 0.375, 0.5842, 0.375, 0.5866, 0.125, 0.5866, 0.125, 0.5866, 0.375, 0.5866, 0.375, 0.5891, 0.125, 0.5891, 0.125, 0.5891, 0.375, 0.5891, 0.375, 0.5916, 0.125, 0.5916, 0.125, 0.5916, 0.375, 0.5916, 0.375, 0.5941, 0.125, 0.5941, 0.125, 0.5941, 0.375, 0.5941, 0.375, 0.5965, 0.125, 0.5965, 0.125, 0.5965, 0.375, 0.5965, 0.375, 0.599, 0.125, 0.599, 0.125, 0.599, 0.375, 0.599, 0.375, 0.6015, 0.125, 0.6015, 0.125, 0.6015, 0.375, 0.6015, 0.375, 0.604, 0.125, 0.604, 0.125, 0.604, 0.375, 0.604, 0.375, 0.6064, 0.125, 0.6064, 0.125, 0.6064, 0.375, 0.6064, 0.375, 0.6089, 0.125, 0.6089, 0.125, 0.6089, 0.375, 0.6089, 0.375, 0.6114, 0.125, 0.6114, 0.125, 0.6114, 0.375, 0.6114, 0.375, 0.6139, 0.125, 0.6139, 0.125, 0.6139, 0.375, 0.6139, 0.375, 0.6163, 0.125, 0.6163, 0.125, 0.6163, 0.375, 0.6163, 0.375, 0.6188, 0.125, 0.6188, 0.125, 0.6188, 0.375, 0.6188, 0.375, 0.6213, 0.125, 0.6213, 0.125, 0.6213, 0.375, 0.6213, 0.375, 0.6238, 0.125, 0.6238, 0.125, 0.6238, 0.375, 0.6238, 0.375, 0.6262, 0.125, 0.6262, 0.125, 0.6262, 0.375, 0.6262, 0.375, 0.6287, 0.125, 0.6287, 0.125, 0.6287, 0.375, 0.6287, 0.375, 0.6312, 0.125, 0.6312, 0.125, 0.6312, 0.375, 0.6312, 0.375, 0.6337, 0.125, 0.6337, 0.125, 0.6337, 0.375, 0.6337, 0.375, 0.6361, 0.125, 0.6361, 0.125, 0.6361, 0.375, 0.6361, 0.375, 0.6386, 0.125, 0.6386, 0.125, 0.6386, 0.375, 0.6386, 0.375, 0.6411, 0.125, 0.6411, 0.125, 0.6411, 0.375, 0.6411, 0.375, 0.6436, 0.125, 0.6436, 0.125, 0.6436, 0.375, 0.6436, 0.375, 0.646, 0.125, 0.646, 0.125, 0.646, 0.375, 0.646, 0.375, 0.6485, 0.125, 0.6485, 0.125, 0.6485, 0.375, 0.6485, 0.375, 0.651, 0.125, 0.651, 0.125, 0.651, 0.375, 0.651, 0.375, 0.6535, 0.125, 0.6535, 0.125, 0.6535, 0.375, 0.6535, 0.375, 0.6559, 0.125, 0.6559, 0.125, 0.6559, 0.375, 0.6559, 0.375, 0.6584, 0.125, 0.6584, 0.125, 0.6584, 0.375, 0.6584, 0.375, 0.6609, 0.125, 0.6609, 0.125, 0.6609, 0.375, 0.6609, 0.375, 0.6634, 0.125, 0.6634, 0.125, 0.6634, 0.375, 0.6634, 0.375, 0.6658, 0.125, 0.6658, 0.125, 0.6658, 0.375, 0.6658, 0.375, 0.6683, 0.125, 0.6683, 0.125, 0.6683, 0.375, 0.6683, 0.375, 0.6708, 0.125, 0.6708, 0.125, 0.6708, 0.375, 0.6708, 0.375, 0.6733, 0.125, 0.6733, 0.125, 0.6733, 0.375, 0.6733, 0.375, 0.6757, 0.125, 0.6757, 0.125, 0.6757, 0.375, 0.6757, 0.375, 0.6782, 0.125, 0.6782, 0.125, 0.6782, 0.375, 0.6782, 0.375, 0.6807, 0.125, 0.6807, 0.125, 0.6807, 0.375, 0.6807, 0.375, 0.6832, 0.125, 0.6832, 0.125, 0.6832, 0.375, 0.6832, 0.375, 0.6856, 0.125, 0.6856, 0.125, 0.6856, 0.375, 0.6856, 0.375, 0.6881, 0.125, 0.6881, 0.125, 0.6881, 0.375, 0.6881, 0.375, 0.6906, 0.125, 0.6906, 0.125, 0.6906, 0.375, 0.6906, 0.375, 0.6931, 0.125, 0.6931, 0.125, 0.6931, 0.375, 0.6931, 0.375, 0.6955, 0.125, 0.6955, 0.125, 0.6955, 0.375, 0.6955, 0.375, 0.698, 0.125, 0.698, 0.125, 0.698, 0.375, 0.698, 0.375, 0.7005, 0.125, 0.7005, 0.125, 0.7005, 0.375, 0.7005, 0.375, 0.703, 0.125, 0.703, 0.125, 0.703, 0.375, 0.703, 0.375, 0.7054, 0.125, 0.7054, 0.125, 0.7054, 0.375, 0.7054, 0.375, 0.7079, 0.125, 0.7079, 0.125, 0.7079, 0.375, 0.7079, 0.375, 0.7104, 0.125, 0.7104, 0.125, 0.7104, 0.375, 0.7104, 0.375, 0.7129, 0.125, 0.7129, 0.125, 0.7129, 0.375, 0.7129, 0.375, 0.7153, 0.125, 0.7153, 0.125, 0.7153, 0.375, 0.7153, 0.375, 0.7178, 0.125, 0.7178, 0.125, 0.7178, 0.375, 0.7178, 0.375, 0.7203, 0.125, 0.7203, 0.125, 0.7203, 0.375, 0.7203, 0.375, 0.7228, 0.125, 0.7228, 0.125, 0.7228, 0.375, 0.7228, 0.375, 0.7252, 0.125, 0.7252, 0.125, 0.7252, 0.375, 0.7252, 0.375, 0.7277, 0.125, 0.7277, 0.125, 0.7277, 0.375, 0.7277, 0.375, 0.7302, 0.125, 0.7302, 0.125, 0.7302, 0.375, 0.7302, 0.375, 0.7327, 0.125, 0.7327, 0.125, 0.7327, 0.375, 0.7327, 0.375, 0.7351, 0.125, 0.7351, 0.125, 0.7351, 0.375, 0.7351, 0.375, 0.7376, 0.125, 0.7376, 0.125, 0.7376, 0.375, 0.7376, 0.375, 0.7401, 0.125, 0.7401, 0.125, 0.7401, 0.375, 0.7401, 0.375, 0.7426, 0.125, 0.7426, 0.125, 0.7426, 0.375, 0.7426, 0.375, 0.745, 0.125, 0.745, 0.125, 0.745, 0.375, 0.745, 0.375, 0.7475, 0.125, 0.7475, 0.375, 0.5, 0.625, 0.5, 0.625, 0.5025, 0.375, 0.5025, 0.375, 0.5025, 0.625, 0.5025, 0.625, 0.505, 0.375, 0.505, 0.375, 0.505, 0.625, 0.505, 0.625, 0.5074, 0.375, 0.5074, 0.375, 0.5074, 0.625, 0.5074, 0.625, 0.5099, 0.375, 0.5099, 0.375, 0.5099, 0.625, 0.5099, 0.625, 0.5124, 0.375, 0.5124, 0.375, 0.5124, 0.625, 0.5124, 0.625, 0.5149, 0.375, 0.5149, 0.375, 0.5149, 0.625, 0.5149, 0.625, 0.5173, 0.375, 0.5173, 0.375, 0.5173, 0.625, 0.5173, 0.625, 0.5198, 0.375, 0.5198, 0.375, 0.5198, 0.625, 0.5198, 0.625, 0.5223, 0.375, 0.5223, 0.375, 0.5223, 0.625, 0.5223, 0.625, 0.5248, 0.375, 0.5248, 0.375, 0.5248, 0.625, 0.5248, 0.625, 0.5272, 0.375, 0.5272, 0.375, 0.5272, 0.625, 0.5272, 0.625, 0.5297, 0.375, 0.5297, 0.375, 0.5297, 0.625, 0.5297, 0.625, 0.5322, 0.375, 0.5322, 0.375, 0.5322, 0.625, 0.5322, 0.625, 0.5347, 0.375, 0.5347, 0.375, 0.5347, 0.625, 0.5347, 0.625, 0.5371, 0.375, 0.5371, 0.375, 0.5371, 0.625, 0.5371, 0.625, 0.5396, 0.375, 0.5396, 0.375, 0.5396, 0.625, 0.5396, 0.625, 0.5421, 0.375, 0.5421, 0.375, 0.5421, 0.625, 0.5421, 0.625, 0.5446, 0.375, 0.5446, 0.375, 0.5446, 0.625, 0.5446, 0.625, 0.547, 0.375, 0.547, 0.375, 0.547, 0.625, 0.547, 0.625, 0.5495, 0.375, 0.5495, 0.375, 0.5495, 0.625, 0.5495, 0.625, 0.552, 0.375, 0.552, 0.375, 0.552, 0.625, 0.552, 0.625, 0.5545, 0.375, 0.5545, 0.375, 0.5545, 0.625, 0.5545, 0.625, 0.5569, 0.375, 0.5569, 0.375, 0.5569, 0.625, 0.5569, 0.625, 0.5594, 0.375, 0.5594, 0.375, 0.5594, 0.625, 0.5594, 0.625, 0.5619, 0.375, 0.5619, 0.375, 0.5619, 0.625, 0.5619, 0.625, 0.5644, 0.375, 0.5644, 0.375, 0.5644, 0.625, 0.5644, 0.625, 0.5668, 0.375, 0.5668, 0.375, 0.5668, 0.625, 0.5668, 0.625, 0.5693, 0.375, 0.5693, 0.375, 0.5693, 0.625, 0.5693, 0.625, 0.5718, 0.375, 0.5718, 0.375, 0.5718, 0.625, 0.5718, 0.625, 0.5743, 0.375, 0.5743, 0.375, 0.5743, 0.625, 0.5743, 0.625, 0.5767, 0.375, 0.5767, 0.375, 0.5767, 0.625, 0.5767, 0.625, 0.5792, 0.375, 0.5792, 0.375, 0.5792, 0.625, 0.5792, 0.625, 0.5817, 0.375, 0.5817, 0.375, 0.5817, 0.625, 0.5817, 0.625, 0.5842, 0.375, 0.5842, 0.375, 0.5842, 0.625, 0.5842, 0.625, 0.5866, 0.375, 0.5866, 0.375, 0.5866, 0.625, 0.5866, 0.625, 0.5891, 0.375, 0.5891, 0.375, 0.5891, 0.625, 0.5891, 0.625, 0.5916, 0.375, 0.5916, 0.375, 0.5916, 0.625, 0.5916, 0.625, 0.5941, 0.375, 0.5941, 0.375, 0.5941, 0.625, 0.5941, 0.625, 0.5965, 0.375, 0.5965, 0.375, 0.5965, 0.625, 0.5965, 0.625, 0.599, 0.375, 0.599, 0.375, 0.599, 0.625, 0.599, 0.625, 0.6015, 0.375, 0.6015, 0.375, 0.6015, 0.625, 0.6015, 0.625, 0.604, 0.375, 0.604, 0.375, 0.604, 0.625, 0.604, 0.625, 0.6064, 0.375, 0.6064, 0.375, 0.6064, 0.625, 0.6064, 0.625, 0.6089, 0.375, 0.6089, 0.375, 0.6089, 0.625, 0.6089, 0.625, 0.6114, 0.375, 0.6114, 0.375, 0.6114, 0.625, 0.6114, 0.625, 0.6139, 0.375, 0.6139, 0.375, 0.6139, 0.625, 0.6139, 0.625, 0.6163, 0.375, 0.6163, 0.375, 0.6163, 0.625, 0.6163, 0.625, 0.6188, 0.375, 0.6188, 0.375, 0.6188, 0.625, 0.6188, 0.625, 0.6213, 0.375, 0.6213, 0.375, 0.6213, 0.625, 0.6213, 0.625, 0.6238, 0.375, 0.6238, 0.375, 0.6238, 0.625, 0.6238, 0.625, 0.6262, 0.375, 0.6262, 0.375, 0.6262, 0.625, 0.6262, 0.625, 0.6287, 0.375, 0.6287, 0.375, 0.6287, 0.625, 0.6287, 0.625, 0.6312, 0.375, 0.6312, 0.375, 0.6312, 0.625, 0.6312, 0.625, 0.6337, 0.375, 0.6337, 0.375, 0.6337, 0.625, 0.6337, 0.625, 0.6361, 0.375, 0.6361, 0.375, 0.6361, 0.625, 0.6361, 0.625, 0.6386, 0.375, 0.6386, 0.375, 0.6386, 0.625, 0.6386, 0.625, 0.6411, 0.375, 0.6411, 0.375, 0.6411, 0.625, 0.6411, 0.625, 0.6436, 0.375, 0.6436, 0.375, 0.6436, 0.625, 0.6436, 0.625, 0.646, 0.375, 0.646, 0.375, 0.646, 0.625, 0.646, 0.625, 0.6485, 0.375, 0.6485, 0.375, 0.6485, 0.625, 0.6485, 0.625, 0.651, 0.375, 0.651, 0.375, 0.651, 0.625, 0.651, 0.625, 0.6535, 0.375, 0.6535, 0.375, 0.6535, 0.625, 0.6535, 0.625, 0.6559, 0.375, 0.6559, 0.375, 0.6559, 0.625, 0.6559, 0.625, 0.6584, 0.375, 0.6584, 0.375, 0.6584, 0.625, 0.6584, 0.625, 0.6609, 0.375, 0.6609, 0.375, 0.6609, 0.625, 0.6609, 0.625, 0.6634, 0.375, 0.6634, 0.375, 0.6634, 0.625, 0.6634, 0.625, 0.6658, 0.375, 0.6658, 0.375, 0.6658, 0.625, 0.6658, 0.625, 0.6683, 0.375, 0.6683, 0.375, 0.6683, 0.625, 0.6683, 0.625, 0.6708, 0.375, 0.6708, 0.375, 0.6708, 0.625, 0.6708, 0.625, 0.6733, 0.375, 0.6733, 0.375, 0.6733, 0.625, 0.6733, 0.625, 0.6757, 0.375, 0.6757, 0.375, 0.6757, 0.625, 0.6757, 0.625, 0.6782, 0.375, 0.6782, 0.375, 0.6782, 0.625, 0.6782, 0.625, 0.6807, 0.375, 0.6807, 0.375, 0.6807, 0.625, 0.6807, 0.625, 0.6832, 0.375, 0.6832, 0.375, 0.6832, 0.625, 0.6832, 0.625, 0.6856, 0.375, 0.6856, 0.375, 0.6856, 0.625, 0.6856, 0.625, 0.6881, 0.375, 0.6881, 0.375, 0.6881, 0.625, 0.6881, 0.625, 0.6906, 0.375, 0.6906, 0.375, 0.6906, 0.625, 0.6906, 0.625, 0.6931, 0.375, 0.6931, 0.375, 0.6931, 0.625, 0.6931, 0.625, 0.6955, 0.375, 0.6955, 0.375, 0.6955, 0.625, 0.6955, 0.625, 0.698, 0.375, 0.698, 0.375, 0.698, 0.625, 0.698, 0.625, 0.7005, 0.375, 0.7005, 0.375, 0.7005, 0.625, 0.7005, 0.625, 0.703, 0.375, 0.703, 0.375, 0.703, 0.625, 0.703, 0.625, 0.7054, 0.375, 0.7054, 0.375, 0.7054, 0.625, 0.7054, 0.625, 0.7079, 0.375, 0.7079, 0.375, 0.7079, 0.625, 0.7079, 0.625, 0.7104, 0.375, 0.7104, 0.375, 0.7104, 0.625, 0.7104, 0.625, 0.7129, 0.375, 0.7129, 0.375, 0.7129, 0.625, 0.7129, 0.625, 0.7153, 0.375, 0.7153, 0.375, 0.7153, 0.625, 0.7153, 0.625, 0.7178, 0.375, 0.7178, 0.375, 0.7178, 0.625, 0.7178, 0.625, 0.7203, 0.375, 0.7203, 0.375, 0.7203, 0.625, 0.7203, 0.625, 0.7228, 0.375, 0.7228, 0.375, 0.7228, 0.625, 0.7228, 0.625, 0.7252, 0.375, 0.7252, 0.375, 0.7252, 0.625, 0.7252, 0.625, 0.7277, 0.375, 0.7277, 0.375, 0.7277, 0.625, 0.7277, 0.625, 0.7302, 0.375, 0.7302, 0.375, 0.7302, 0.625, 0.7302, 0.625, 0.7327, 0.375, 0.7327, 0.375, 0.7327, 0.625, 0.7327, 0.625, 0.7351, 0.375, 0.7351, 0.375, 0.7351, 0.625, 0.7351, 0.625, 0.7376, 0.375, 0.7376, 0.375, 0.7376, 0.625, 0.7376, 0.625, 0.7401, 0.375, 0.7401, 0.375, 0.7401, 0.625, 0.7401, 0.625, 0.7426, 0.375, 0.7426, 0.375, 0.7426, 0.625, 0.7426, 0.625, 0.745, 0.375, 0.745, 0.375, 0.745, 0.625, 0.745, 0.625, 0.7475, 0.375, 0.7475, 0.375, 0.0, 0.625, 0.0, 0.625, 0.002475, 0.375, 0.002475, 0.375, 0.002475, 0.625, 0.002475, 0.625, 0.00495, 0.375, 0.00495, 0.375, 0.00495, 0.625, 0.00495, 0.625, 0.007426, 0.375, 0.007426, 0.375, 0.007426, 0.625, 0.007426, 0.625, 0.009901, 0.375, 0.009901, 0.375, 0.009901, 0.625, 0.009901, 0.625, 0.01238, 0.375, 0.01238, 0.375, 0.01238, 0.625, 0.01238, 0.625, 0.01485, 0.375, 0.01485, 0.375, 0.01485, 0.625, 0.01485, 0.625, 0.01733, 0.375, 0.01733, 0.375, 0.01733, 0.625, 0.01733, 0.625, 0.0198, 0.375, 0.0198, 0.375, 0.0198, 0.625, 0.0198, 0.625, 0.02228, 0.375, 0.02228, 0.375, 0.02228, 0.625, 0.02228, 0.625, 0.02475, 0.375, 0.02475, 0.375, 0.02475, 0.625, 0.02475, 0.625, 0.02723, 0.375, 0.02723, 0.375, 0.02723, 0.625, 0.02723, 0.625, 0.0297, 0.375, 0.0297, 0.375, 0.0297, 0.625, 0.0297, 0.625, 0.03218, 0.375, 0.03218, 0.375, 0.03218, 0.625, 0.03218, 0.625, 0.03465, 0.375, 0.03465, 0.375, 0.03465, 0.625, 0.03465, 0.625, 0.03713, 0.375, 0.03713, 0.375, 0.03713, 0.625, 0.03713, 0.625, 0.0396, 0.375, 0.0396, 0.375, 0.0396, 0.625, 0.0396, 0.625, 0.04208, 0.375, 0.04208, 0.375, 0.04208, 0.625, 0.04208, 0.625, 0.04455, 0.375, 0.04455, 0.375, 0.04455, 0.625, 0.04455, 0.625, 0.04703, 0.375, 0.04703, 0.375, 0.04703, 0.625, 0.04703, 0.625, 0.0495, 0.375, 0.0495, 0.375, 0.0495, 0.625, 0.0495, 0.625, 0.05198, 0.375, 0.05198, 0.375, 0.05198, 0.625, 0.05198, 0.625, 0.05446, 0.375, 0.05446, 0.375, 0.05446, 0.625, 0.05446, 0.625, 0.05693, 0.375, 0.05693, 0.375, 0.05693, 0.625, 0.05693, 0.625, 0.05941, 0.375, 0.05941, 0.375, 0.05941, 0.625, 0.05941, 0.625, 0.06188, 0.375, 0.06188, 0.375, 0.06188, 0.625, 0.06188, 0.625, 0.06436, 0.375, 0.06436, 0.375, 0.06436, 0.625, 0.06436, 0.625, 0.06683, 0.375, 0.06683, 0.375, 0.06683, 0.625, 0.06683, 0.625, 0.06931, 0.375, 0.06931, 0.375, 0.06931, 0.625, 0.06931, 0.625, 0.07178, 0.375, 0.07178, 0.375, 0.07178, 0.625, 0.07178, 0.625, 0.07426, 0.375, 0.07426, 0.375, 0.07426, 0.625, 0.07426, 0.625, 0.07673, 0.375, 0.07673, 0.375, 0.07673, 0.625, 0.07673, 0.625, 0.07921, 0.375, 0.07921, 0.375, 0.07921, 0.625, 0.07921, 0.625, 0.08168, 0.375, 0.08168, 0.375, 0.08168, 0.625, 0.08168, 0.625, 0.08416, 0.375, 0.08416, 0.375, 0.08416, 0.625, 0.08416, 0.625, 0.08663, 0.375, 0.08663, 0.375, 0.08663, 0.625, 0.08663, 0.625, 0.08911, 0.375, 0.08911, 0.375, 0.08911, 0.625, 0.08911, 0.625, 0.09158, 0.375, 0.09158, 0.375, 0.09158, 0.625, 0.09158, 0.625, 0.09406, 0.375, 0.09406, 0.375, 0.09406, 0.625, 0.09406, 0.625, 0.09653, 0.375, 0.09653, 0.375, 0.09653, 0.625, 0.09653, 0.625, 0.09901, 0.375, 0.09901, 0.375, 0.09901, 0.625, 0.09901, 0.625, 0.1015, 0.375, 0.1015, 0.375, 0.1015, 0.625, 0.1015, 0.625, 0.104, 0.375, 0.104, 0.375, 0.104, 0.625, 0.104, 0.625, 0.1064, 0.375, 0.1064, 0.375, 0.1064, 0.625, 0.1064, 0.625, 0.1089, 0.375, 0.1089, 0.375, 0.1089, 0.625, 0.1089, 0.625, 0.1114, 0.375, 0.1114, 0.375, 0.1114, 0.625, 0.1114, 0.625, 0.1139, 0.375, 0.1139, 0.375, 0.1139, 0.625, 0.1139, 0.625, 0.1163, 0.375, 0.1163, 0.375, 0.1163, 0.625, 0.1163, 0.625, 0.1188, 0.375, 0.1188, 0.375, 0.1188, 0.625, 0.1188, 0.625, 0.1213, 0.375, 0.1213, 0.375, 0.1213, 0.625, 0.1213, 0.625, 0.1238, 0.375, 0.1238, 0.375, 0.1238, 0.625, 0.1238, 0.625, 0.1262, 0.375, 0.1262, 0.375, 0.1262, 0.625, 0.1262, 0.625, 0.1287, 0.375, 0.1287, 0.375, 0.1287, 0.625, 0.1287, 0.625, 0.1312, 0.375, 0.1312, 0.375, 0.1312, 0.625, 0.1312, 0.625, 0.1337, 0.375, 0.1337, 0.375, 0.1337, 0.625, 0.1337, 0.625, 0.1361, 0.375, 0.1361, 0.375, 0.1361, 0.625, 0.1361, 0.625, 0.1386, 0.375, 0.1386, 0.375, 0.1386, 0.625, 0.1386, 0.625, 0.1411, 0.375, 0.1411, 0.375, 0.1411, 0.625, 0.1411, 0.625, 0.1436, 0.375, 0.1436, 0.375, 0.1436, 0.625, 0.1436, 0.625, 0.146, 0.375, 0.146, 0.375, 0.146, 0.625, 0.146, 0.625, 0.1485, 0.375, 0.1485, 0.375, 0.1485, 0.625, 0.1485, 0.625, 0.151, 0.375, 0.151, 0.375, 0.151, 0.625, 0.151, 0.625, 0.1535, 0.375, 0.1535, 0.375, 0.1535, 0.625, 0.1535, 0.625, 0.1559, 0.375, 0.1559, 0.375, 0.1559, 0.625, 0.1559, 0.625, 0.1584, 0.375, 0.1584, 0.375, 0.1584, 0.625, 0.1584, 0.625, 0.1609, 0.375, 0.1609, 0.375, 0.1609, 0.625, 0.1609, 0.625, 0.1634, 0.375, 0.1634, 0.375, 0.1634, 0.625, 0.1634, 0.625, 0.1658, 0.375, 0.1658, 0.375, 0.1658, 0.625, 0.1658, 0.625, 0.1683, 0.375, 0.1683, 0.375, 0.1683, 0.625, 0.1683, 0.625, 0.1708, 0.375, 0.1708, 0.375, 0.1708, 0.625, 0.1708, 0.625, 0.1733, 0.375, 0.1733, 0.375, 0.1733, 0.625, 0.1733, 0.625, 0.1757, 0.375, 0.1757, 0.375, 0.1757, 0.625, 0.1757, 0.625, 0.1782, 0.375, 0.1782, 0.375, 0.1782, 0.625, 0.1782, 0.625, 0.1807, 0.375, 0.1807, 0.375, 0.1807, 0.625, 0.1807, 0.625, 0.1832, 0.375, 0.1832, 0.375, 0.1832, 0.625, 0.1832, 0.625, 0.1856, 0.375, 0.1856, 0.375, 0.1856, 0.625, 0.1856, 0.625, 0.1881, 0.375, 0.1881, 0.375, 0.1881, 0.625, 0.1881, 0.625, 0.1906, 0.375, 0.1906, 0.375, 0.1906, 0.625, 0.1906, 0.625, 0.1931, 0.375, 0.1931, 0.375, 0.1931, 0.625, 0.1931, 0.625, 0.1955, 0.375, 0.1955, 0.375, 0.1955, 0.625, 0.1955, 0.625, 0.198, 0.375, 0.198, 0.375, 0.198, 0.625, 0.198, 0.625, 0.2005, 0.375, 0.2005, 0.375, 0.2005, 0.625, 0.2005, 0.625, 0.203, 0.375, 0.203, 0.375, 0.203, 0.625, 0.203, 0.625, 0.2054, 0.375, 0.2054, 0.375, 0.2054, 0.625, 0.2054, 0.625, 0.2079, 0.375, 0.2079, 0.375, 0.2079, 0.625, 0.2079, 0.625, 0.2104, 0.375, 0.2104, 0.375, 0.2104, 0.625, 0.2104, 0.625, 0.2129, 0.375, 0.2129, 0.375, 0.2129, 0.625, 0.2129, 0.625, 0.2153, 0.375, 0.2153, 0.375, 0.2153, 0.625, 0.2153, 0.625, 0.2178, 0.375, 0.2178, 0.375, 0.2178, 0.625, 0.2178, 0.625, 0.2203, 0.375, 0.2203, 0.375, 0.2203, 0.625, 0.2203, 0.625, 0.2228, 0.375, 0.2228, 0.375, 0.2228, 0.625, 0.2228, 0.625, 0.2252, 0.375, 0.2252, 0.375, 0.2252, 0.625, 0.2252, 0.625, 0.2277, 0.375, 0.2277, 0.375, 0.2277, 0.625, 0.2277, 0.625, 0.2302, 0.375, 0.2302, 0.375, 0.2302, 0.625, 0.2302, 0.625, 0.2327, 0.375, 0.2327, 0.375, 0.2327, 0.625, 0.2327, 0.625, 0.2351, 0.375, 0.2351, 0.375, 0.2351, 0.625, 0.2351, 0.625, 0.2376, 0.375, 0.2376, 0.375, 0.2376, 0.625, 0.2376, 0.625, 0.2401, 0.375, 0.2401, 0.375, 0.2401, 0.625, 0.2401, 0.625, 0.2426, 0.375, 0.2426, 0.375, 0.2426, 0.625, 0.2426, 0.625, 0.245, 0.375, 0.245, 0.375, 0.245, 0.625, 0.245, 0.625, 0.2475, 0.375, 0.2475])
me_platform_50x5000_colonly.use_remesh_fix_poles = True
me_platform_50x5000_colonly.use_remesh_preserve_attributes = False
me_platform_50x5000_colonly.update()

# ---- objects
ob_platform_50x5000 = bpy.data.objects.new('Platform-50x5000', me_platform_50x5000)
ob_platform_50x5000_colonly = bpy.data.objects.new('Platform-50x5000-colonly', me_platform_50x5000_colonly)

# ---- transforms, parenting, visibility, modifiers, constraints
ob_platform_50x5000.location = (0.0, 0.0, 0.0)
ob_platform_50x5000_colonly.parent = ob_platform_50x5000
ob_platform_50x5000_colonly.location = (0.0, 0.0, 0.0)

# ---- collection membership
col_collection.objects.link(ob_platform_50x5000)
col_collection.objects.link(ob_platform_50x5000_colonly)

# ---- scene / render settings (as saved in the file)
scene.frame_start = 1; scene.frame_end = 250; scene.frame_set(1)
scene.render.engine = 'BLENDER_EEVEE_NEXT'
scene.cycles.use_denoising = False
scene.cycles.samples = 128
scene.cycles.sampling_pattern = 'TABULATED_SOBOL'
scene.cycles.use_adaptive_sampling = False
scene.cycles.use_light_tree = False
scene.view_settings.view_transform = 'Filmic'
bpy.context.view_layer.update()

# ---- added for rendering (the .blend has no active camera and no usable light): camera, sun
cam_auto = bpy.data.cameras.new('AutoCamera')
cam_auto.lens = 50.0
cam_auto.sensor_width = 36.0
cam_auto.clip_end = 81192.2
ob_auto_camera = bpy.data.objects.new('AutoCamera', cam_auto)
scene.collection.objects.link(ob_auto_camera)
ob_auto_camera.location = (4626.35, -3051.63, 3701.08)
ob_auto_camera.rotation_euler = (1.09748, -7.21219e-08, 0.694738)
scene.camera = ob_auto_camera
light_auto_sun = bpy.data.lights.new('AutoSun', 'SUN')
light_auto_sun.energy = 3.0
light_auto_sun.angle = 0.0523599
ob_auto_sun = bpy.data.objects.new('AutoSun', light_auto_sun)
scene.collection.objects.link(ob_auto_sun)
ob_auto_sun.rotation_euler = (0.872665, 0.174533, 0.523599)
bpy.context.view_layer.update()

